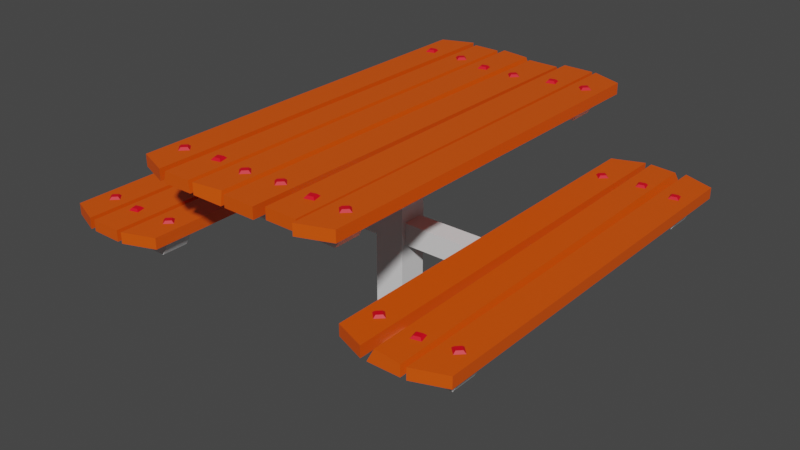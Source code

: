 # Source: desk.blend  (saved by Blender 3.6.11; exported with 4.5.12 LTS)
import bpy
from mathutils import Matrix  # noqa: F401  (used for matrix-valued properties, if any)

bpy.ops.wm.read_factory_settings(use_empty=True)
scene = bpy.context.scene
scene.name = 'Scene'

# ---- materials (node trees are filled in below, after node groups)
mat_material_001 = bpy.data.materials.new('Material.001')
mat_material_001.use_transparent_shadow = False
mat_material_002 = bpy.data.materials.new('Material.002')
mat_material_002.use_transparent_shadow = False
mat_material_003 = bpy.data.materials.new('Material.003')
mat_material_003.use_transparent_shadow = False

# ---- material node trees
mat_material_001.use_nodes = True; mat_material_001.node_tree.nodes.clear()
_N = mat_material_001.node_tree.nodes; _L = mat_material_001.node_tree.links
n0 = _N.new('ShaderNodeBsdfPrincipled'); n0.name = 'Principled BSDF'; n0.location = (10, 300)
n0.distribution = 'GGX'
n0.subsurface_method = 'RANDOM_WALK_SKIN'
n0.inputs[0].default_value = (0.8, 0.08817, 0.0, 1.0)
n0.inputs[3].default_value = 1.45
n0.inputs[27].default_value = (0.0, 0.0, 0.0, 1.0)
n0.inputs[28].default_value = 1.0
n1 = _N.new('ShaderNodeOutputMaterial'); n1.name = 'Material Output'; n1.location = (300, 300)
_L.new(n0.outputs[0], n1.inputs[0])
n1.is_active_output = True
mat_material_002.use_nodes = True; mat_material_002.node_tree.nodes.clear()
_N = mat_material_002.node_tree.nodes; _L = mat_material_002.node_tree.links
n0 = _N.new('ShaderNodeBsdfPrincipled'); n0.name = 'Principled BSDF'; n0.location = (10, 300)
n0.distribution = 'GGX'
n0.subsurface_method = 'RANDOM_WALK_SKIN'
n0.inputs[3].default_value = 1.45
n0.inputs[27].default_value = (0.0, 0.0, 0.0, 1.0)
n0.inputs[28].default_value = 1.0
n1 = _N.new('ShaderNodeOutputMaterial'); n1.name = 'Material Output'; n1.location = (300, 300)
_L.new(n0.outputs[0], n1.inputs[0])
n1.is_active_output = True
mat_material_003.use_nodes = True; mat_material_003.node_tree.nodes.clear()
_N = mat_material_003.node_tree.nodes; _L = mat_material_003.node_tree.links
n0 = _N.new('ShaderNodeBsdfPrincipled'); n0.name = 'Principled BSDF'; n0.location = (10, 300)
n0.distribution = 'GGX'
n0.subsurface_method = 'RANDOM_WALK_SKIN'
n0.inputs[0].default_value = (0.8, 0.0, 0.01286, 1.0)
n0.inputs[3].default_value = 1.45
n0.inputs[27].default_value = (0.0, 0.0, 0.0, 1.0)
n0.inputs[28].default_value = 1.0
n1 = _N.new('ShaderNodeOutputMaterial'); n1.name = 'Material Output'; n1.location = (300, 300)
_L.new(n0.outputs[0], n1.inputs[0])
n1.is_active_output = True

# ---- world
world_world = bpy.data.worlds.new('World'); scene.world = world_world
world_world.use_nodes = True; world_world.node_tree.nodes.clear()
_N = world_world.node_tree.nodes; _L = world_world.node_tree.links
n0 = _N.new('ShaderNodeOutputWorld'); n0.name = 'World Output'; n0.location = (300, 300)
n1 = _N.new('ShaderNodeBackground'); n1.name = 'Background'; n1.location = (10, 300)
n1.inputs[0].default_value = (0.05088, 0.05088, 0.05088, 1.0)
_L.new(n1.outputs[0], n0.inputs[0])
n0.is_active_output = True
world_world.color = (0.05088, 0.05088, 0.05088)
world_world.use_sun_shadow = False
world_world.sun_shadow_jitter_overblur = 0.0

# ---- meshes
me_mesh = bpy.data.meshes.new('Mesh')
me_mesh.from_pydata([(65.97, 46.24, 71.84), (66.97, 46.24, 75.81), (66.99, 47.16, 72.45), (67.58, 47.16, 74.79), (69.33, 47.16, 71.87), (69.92, 47.16, 74.21), (69.94, 46.24, 70.85), (70.94, 46.24, 74.82), (61.53, 32.74, -66.83), (72.53, 32.74, -66.83), (61.53, 32.74, 66.83), (72.53, 32.74, 66.83), (61.53, 41.9, 66.83), (72.53, 41.9, 66.83), (61.53, 41.9, -66.83), (72.53, 41.9, -66.83), (76.02, 41.57, -88.33), (89.28, 41.57, -83.29), (76.02, 41.57, 88.33), (89.28, 41.57, 83.29), (76.02, 46.24, 88.33), (89.28, 46.24, 83.29), (76.02, 46.24, -88.33), (89.28, 46.24, -83.29), (47.99, 46.24, -65.48), (50.88, 46.24, -62.58), (49.18, 47.16, -65.48), (50.88, 47.16, -63.77), (50.88, 47.16, -67.18), (52.59, 47.16, -65.48), (50.88, 46.24, -68.37), (53.78, 46.24, -65.48), (84.99, 35.52, 77.38), (88.35, 41.57, 77.38), (49.08, 35.52, 77.38), (45.72, 41.57, 77.38), (49.08, 35.52, 66.38), (45.72, 41.57, 66.38), (84.99, 35.52, 66.38), (88.35, 41.57, 66.38), (44.59, 41.57, -83.29), (57.85, 41.57, -88.33), (44.59, 41.57, 83.29), (57.85, 41.57, 88.33), (44.59, 46.24, 83.29), (57.85, 46.24, 88.33), (44.59, 46.24, -83.29), (57.85, 46.24, -88.33), (84.99, 35.52, -60.88), (88.35, 41.57, -60.88), (49.08, 35.52, -60.88), (45.72, 41.57, -60.88), (49.08, 35.52, -71.88), (45.72, 41.57, -71.88), (84.99, 35.52, -71.88), (88.35, 41.57, -71.88), (79.96, 46.24, -67.42), (80.95, 46.24, -63.45), (80.98, 47.16, -66.8), (81.56, 47.16, -64.47), (83.32, 47.16, -67.39), (83.9, 47.16, -65.05), (83.93, 46.24, -68.41), (84.92, 46.24, -64.44), (60.4, 41.57, -88.33), (73.66, 41.57, -88.33), (60.4, 41.57, 88.33), (73.66, 41.57, 88.33), (62.33, 46.24, 86.99), (73.66, 46.24, 88.33), (60.4, 46.24, -88.33), (71.74, 46.24, -87.27), (48.1, 46.24, 71.51), (50.99, 46.24, 74.4), (49.29, 47.16, 71.51), (50.99, 47.16, 73.21), (50.99, 47.16, 69.81), (52.7, 47.16, 71.51), (50.99, 46.24, 68.62), (53.89, 46.24, 71.51), (64.97, 46.24, -69.0), (65.97, 46.24, -65.03), (65.99, 47.16, -68.39), (66.58, 47.16, -66.05), (68.33, 47.16, -68.98), (68.92, 47.16, -66.64), (68.94, 46.24, -70.0), (69.94, 46.24, -66.03), (-5.435, 65.62, -66.83), (5.566, 65.62, -66.83), (-5.435, 65.62, 66.83), (5.566, 65.62, 66.83), (-5.435, 74.78, 66.83), (5.566, 74.78, 66.83), (-5.435, 74.78, -66.83), (5.566, 74.78, -66.83), (38.36, 68.41, -60.88), (41.71, 74.46, -60.88), (-38.41, 68.41, -60.88), (-41.77, 74.46, -60.88), (-38.41, 68.41, -71.88), (-41.77, 74.46, -71.88), (38.36, 68.41, -71.88), (41.71, 74.46, -71.88), (-10.34, 79.13, 71.51), (-7.443, 79.13, 74.4), (-9.148, 80.04, 71.51), (-7.443, 80.04, 73.21), (-7.443, 80.04, 69.81), (-5.739, 80.04, 71.51), (-7.443, 79.13, 68.62), (-4.549, 79.13, 71.51), (-14.49, 74.46, -88.33), (-1.235, 74.46, -88.33), (-14.49, 74.46, 88.33), (-1.235, 74.46, 88.33), (-14.49, 79.13, 88.33), (-2.373, 79.13, 86.52), (-14.49, 79.13, -88.33), (-1.958, 79.13, -86.56), (-10.4, 79.13, -65.47), (-9.403, 79.13, -61.5), (-9.378, 80.04, -64.86), (-8.792, 80.04, -62.52), (-7.04, 80.04, -65.45), (-6.453, 80.04, -63.11), (-6.429, 79.13, -66.47), (-5.433, 79.13, -62.5), (-29.36, 74.46, -86.17), (-16.1, 74.46, -86.17), (-29.36, 74.46, 88.33), (-16.1, 74.46, 88.33), (-28.15, 79.13, 88.33), (-16.78, 79.13, 88.33), (-28.15, 79.13, -86.17), (-16.78, 79.13, -86.17), (-25.2, 79.13, -67.51), (-22.31, 79.13, -64.62), (-24.01, 80.04, -67.51), (-22.31, 80.04, -65.81), (-22.31, 80.04, -69.22), (-20.61, 80.04, -67.51), (-22.31, 79.13, -70.41), (-19.42, 79.13, -67.51), (-24.41, 79.13, 68.63), (-23.41, 79.13, 72.6), (-23.39, 80.04, 69.25), (-22.8, 80.04, 71.58), (-21.05, 80.04, 68.66), (-20.46, 80.04, 71.0), (-20.44, 79.13, 67.64), (-19.44, 79.13, 71.61), (5.049, 79.13, 70.12), (7.943, 79.13, 73.02), (6.239, 80.04, 70.12), (7.943, 80.04, 71.83), (7.943, 80.04, 68.42), (9.648, 80.04, 70.12), (7.943, 79.13, 67.23), (10.84, 79.13, 70.12), (-48.89, 35.52, -60.88), (-45.53, 41.57, -60.88), (-84.8, 35.52, -60.88), (-88.16, 41.57, -60.88), (-84.8, 35.52, -71.88), (-88.16, 41.57, -71.88), (-48.89, 35.52, -71.88), (-45.53, 41.57, -71.88), (-70.94, 46.24, 71.22), (-69.94, 46.24, 75.19), (-69.92, 47.16, 71.84), (-69.33, 47.16, 74.17), (-67.58, 47.16, 71.25), (-66.99, 47.16, 73.59), (-66.97, 46.24, 70.23), (-65.97, 46.24, 74.2), (-73.47, 41.57, -88.33), (-60.21, 41.57, -88.33), (-73.47, 41.57, 88.33), (-60.21, 41.57, 88.33), (-73.47, 46.24, 88.33), (-60.21, 46.24, 88.33), (-73.47, 46.24, -88.33), (-60.21, 46.24, -88.33), (-85.78, 46.24, -67.51), (-82.88, 46.24, -64.62), (-84.59, 47.16, -67.51), (-82.88, 47.16, -65.81), (-82.88, 47.16, -69.22), (-81.18, 47.16, -67.51), (-82.88, 46.24, -70.41), (-79.99, 46.24, -67.51), (-48.89, 35.52, 77.38), (-45.53, 41.57, 77.38), (-84.8, 35.52, 77.38), (-88.16, 41.57, 77.38), (-84.8, 35.52, 66.38), (-88.16, 41.57, 66.38), (-48.89, 35.52, 66.38), (-45.53, 41.57, 66.38), (-89.28, 41.57, -83.29), (-76.02, 41.57, -88.33), (-89.28, 41.57, 83.29), (-76.02, 41.57, 88.33), (-89.28, 46.24, 83.29), (-76.02, 46.24, 88.33), (-89.28, 46.24, -83.29), (-76.02, 46.24, -88.33), (-6.502, -13.28, 6.472), (6.442, -13.28, 6.472), (-6.502, 75.54, 6.472), (6.442, 75.54, 6.472), (-6.502, 75.54, -6.472), (6.442, 75.54, -6.472), (-6.502, -13.28, -6.472), (6.442, -13.28, -6.472), (-72.34, 32.74, -66.83), (-61.34, 32.74, -66.83), (-72.34, 32.74, 66.83), (-61.34, 32.74, 66.83), (-72.34, 41.9, 66.83), (-61.34, 41.9, 66.83), (-72.34, 41.9, -66.83), (-61.34, 41.9, -66.83), (79.69, 46.24, 71.51), (82.58, 46.24, 74.4), (80.88, 47.16, 71.51), (82.58, 47.16, 73.21), (82.58, 47.16, 69.81), (84.29, 47.16, 71.51), (82.58, 46.24, 68.62), (85.48, 46.24, 71.51), (-57.85, 41.57, -88.33), (-44.6, 41.57, -83.29), (-57.85, 41.57, 88.33), (-44.6, 41.57, 83.29), (-57.85, 46.24, 88.33), (-44.6, 46.24, 83.29), (-57.85, 46.24, -88.33), (-44.6, 46.24, -83.29), (-54.19, 46.24, 71.51), (-51.29, 46.24, 74.4), (-53.0, 47.16, 71.51), (-51.29, 47.16, 73.21), (-51.29, 47.16, 69.81), (-49.59, 47.16, 71.51), (-51.29, 46.24, 68.62), (-48.4, 46.24, 71.51), (-68.9, 46.24, -69.0), (-67.91, 46.24, -65.03), (-67.88, 47.16, -68.39), (-67.3, 47.16, -66.05), (-65.55, 47.16, -68.98), (-64.96, 47.16, -66.64), (-64.93, 46.24, -70.0), (-63.94, 46.24, -66.03), (-76.66, 38.04, 4.641), (-76.66, 28.76, 4.641), (76.6, 38.04, 4.641), (76.6, 28.76, 4.641), (76.6, 38.04, -4.641), (76.6, 28.76, -4.641), (-76.66, 38.04, -4.641), (-76.66, 28.76, -4.641), (-85.78, 46.24, 71.51), (-82.88, 46.24, 74.4), (-84.59, 47.16, 71.51), (-82.88, 47.16, 73.21), (-82.88, 47.16, 69.81), (-81.18, 47.16, 71.51), (-82.88, 46.24, 68.62), (-79.99, 46.24, 71.51), (38.36, 68.41, 77.38), (41.71, 74.46, 77.38), (-38.41, 68.41, 77.38), (-41.77, 74.46, 77.38), (-38.41, 68.41, 66.38), (-41.77, 74.46, 66.38), (38.36, 68.41, 66.38), (41.71, 74.46, 66.38), (-54.19, 46.24, -67.51), (-51.29, 46.24, -64.62), (-53.0, 47.16, -67.51), (-51.29, 47.16, -65.81), (-51.29, 47.16, -69.22), (-49.59, 47.16, -67.51), (-51.29, 46.24, -70.41), (-48.4, 46.24, -67.51), (0.5042, 74.46, -88.33), (13.76, 74.46, -88.33), (0.5042, 74.46, 88.33), (13.76, 74.46, 88.33), (0.5042, 79.13, 88.33), (13.76, 79.13, 88.33), (1.379, 79.13, -84.43), (14.64, 79.13, -84.43), (-40.55, 79.13, -69.0), (-39.55, 79.13, -65.03), (-39.53, 80.04, -68.39), (-38.94, 80.04, -66.05), (-37.19, 80.04, -68.98), (-36.6, 80.04, -66.64), (-36.58, 79.13, -70.0), (-35.58, 79.13, -66.03), (-40.96, 79.13, 71.51), (-38.06, 79.13, 74.4), (-39.77, 80.04, 71.51), (-38.06, 80.04, 73.21), (-38.06, 80.04, 69.81), (-36.36, 80.04, 71.51), (-38.06, 79.13, 68.62), (-35.17, 79.13, 71.51), (4.189, 79.13, -63.99), (7.083, 79.13, -61.09), (5.379, 80.04, -63.99), (7.083, 80.04, -62.28), (7.083, 80.04, -65.69), (8.788, 80.04, -63.99), (7.083, 79.13, -66.88), (9.978, 79.13, -63.99), (20.8, 79.13, 70.02), (21.8, 79.13, 73.99), (21.82, 80.04, 70.63), (22.41, 80.04, 72.97), (24.16, 80.04, 70.05), (24.75, 80.04, 72.39), (24.77, 79.13, 69.03), (25.77, 79.13, 73.0), (16.23, 74.46, -88.33), (29.49, 74.46, -88.33), (16.89, 74.46, 85.85), (30.15, 74.46, 85.85), (16.89, 79.13, 85.85), (30.15, 79.13, 85.85), (16.23, 79.13, -88.33), (29.49, 79.13, -88.33), (31.14, 74.46, -88.33), (44.4, 74.46, -83.29), (31.14, 74.46, 88.33), (44.4, 74.46, 83.29), (31.14, 79.13, 88.33), (44.4, 79.13, 83.29), (31.14, 79.13, -88.33), (44.4, 79.13, -83.29), (34.72, 79.13, -69.31), (37.62, 79.13, -66.41), (35.91, 80.04, -69.31), (37.62, 80.04, -67.6), (37.62, 80.04, -71.01), (39.32, 80.04, -69.31), (37.62, 79.13, -72.2), (40.51, 79.13, -69.31), (20.8, 79.13, -69.0), (21.8, 79.13, -65.03), (21.82, 80.04, -68.39), (22.41, 80.04, -66.05), (24.16, 80.04, -68.98), (24.75, 80.04, -66.64), (24.77, 79.13, -70.0), (25.77, 79.13, -66.03), (-44.46, 74.46, -83.29), (-31.2, 74.46, -88.33), (-44.46, 74.46, 83.29), (-31.2, 74.46, 88.33), (-44.46, 79.13, 83.29), (-31.2, 79.13, 88.33), (-44.46, 79.13, -83.29), (-31.2, 79.13, -88.33), (34.81, 79.13, 71.51), (37.71, 79.13, 74.4), (36.0, 80.04, 71.51), (37.71, 80.04, 73.21), (37.71, 80.04, 69.81), (39.41, 80.04, 71.51), (37.71, 79.13, 68.62), (40.6, 79.13, 71.51)], [], [(0, 1, 3, 2), (2, 3, 5, 4), (4, 5, 7, 6), (1, 7, 5, 3), (6, 0, 2, 4), (8, 9, 11, 10), (10, 11, 13, 12), (12, 13, 15, 14), (14, 15, 9, 8), (9, 15, 13, 11), (14, 8, 10, 12), (16, 17, 19, 18), (18, 19, 21, 20), (20, 21, 23, 22), (22, 23, 17, 16), (17, 23, 21, 19), (22, 16, 18, 20), (24, 25, 27, 26), (26, 27, 29, 28), (28, 29, 31, 30), (25, 31, 29, 27), (30, 24, 26, 28), (32, 33, 35, 34), (34, 35, 37, 36), (36, 37, 39, 38), (38, 39, 33, 32), (33, 39, 37, 35), (38, 32, 34, 36), (40, 41, 43, 42), (42, 43, 45, 44), (44, 45, 47, 46), (46, 47, 41, 40), (41, 47, 45, 43), (46, 40, 42, 44), (48, 49, 51, 50), (50, 51, 53, 52), (52, 53, 55, 54), (54, 55, 49, 48), (49, 55, 53, 51), (54, 48, 50, 52), (56, 57, 59, 58), (58, 59, 61, 60), (60, 61, 63, 62), (57, 63, 61, 59), (62, 56, 58, 60), (64, 65, 67, 66), (66, 67, 69, 68), (68, 69, 71, 70), (70, 71, 65, 64), (65, 71, 69, 67), (70, 64, 66, 68), (72, 73, 75, 74), (74, 75, 77, 76), (76, 77, 79, 78), (73, 79, 77, 75), (78, 72, 74, 76), (80, 81, 83, 82), (82, 83, 85, 84), (84, 85, 87, 86), (81, 87, 85, 83), (86, 80, 82, 84), (88, 89, 91, 90), (90, 91, 93, 92), (92, 93, 95, 94), (94, 95, 89, 88), (89, 95, 93, 91), (94, 88, 90, 92), (96, 97, 99, 98), (98, 99, 101, 100), (100, 101, 103, 102), (102, 103, 97, 96), (97, 103, 101, 99), (102, 96, 98, 100), (104, 105, 107, 106), (106, 107, 109, 108), (108, 109, 111, 110), (105, 111, 109, 107), (110, 104, 106, 108), (112, 113, 115, 114), (114, 115, 117, 116), (116, 117, 119, 118), (118, 119, 113, 112), (113, 119, 117, 115), (118, 112, 114, 116), (120, 121, 123, 122), (122, 123, 125, 124), (124, 125, 127, 126), (121, 127, 125, 123), (126, 120, 122, 124), (128, 129, 131, 130), (130, 131, 133, 132), (132, 133, 135, 134), (134, 135, 129, 128), (129, 135, 133, 131), (134, 128, 130, 132), (136, 137, 139, 138), (138, 139, 141, 140), (140, 141, 143, 142), (137, 143, 141, 139), (142, 136, 138, 140), (144, 145, 147, 146), (146, 147, 149, 148), (148, 149, 151, 150), (145, 151, 149, 147), (150, 144, 146, 148), (152, 153, 155, 154), (154, 155, 157, 156), (156, 157, 159, 158), (153, 159, 157, 155), (158, 152, 154, 156), (160, 161, 163, 162), (162, 163, 165, 164), (164, 165, 167, 166), (166, 167, 161, 160), (161, 167, 165, 163), (166, 160, 162, 164), (168, 169, 171, 170), (170, 171, 173, 172), (172, 173, 175, 174), (169, 175, 173, 171), (174, 168, 170, 172), (176, 177, 179, 178), (178, 179, 181, 180), (180, 181, 183, 182), (182, 183, 177, 176), (177, 183, 181, 179), (182, 176, 178, 180), (184, 185, 187, 186), (186, 187, 189, 188), (188, 189, 191, 190), (185, 191, 189, 187), (190, 184, 186, 188), (192, 193, 195, 194), (194, 195, 197, 196), (196, 197, 199, 198), (198, 199, 193, 192), (193, 199, 197, 195), (198, 192, 194, 196), (200, 201, 203, 202), (202, 203, 205, 204), (204, 205, 207, 206), (206, 207, 201, 200), (201, 207, 205, 203), (206, 200, 202, 204), (208, 209, 211, 210), (210, 211, 213, 212), (212, 213, 215, 214), (214, 215, 209, 208), (209, 215, 213, 211), (214, 208, 210, 212), (216, 217, 219, 218), (218, 219, 221, 220), (220, 221, 223, 222), (222, 223, 217, 216), (217, 223, 221, 219), (222, 216, 218, 220), (224, 225, 227, 226), (226, 227, 229, 228), (228, 229, 231, 230), (225, 231, 229, 227), (230, 224, 226, 228), (232, 233, 235, 234), (234, 235, 237, 236), (236, 237, 239, 238), (238, 239, 233, 232), (233, 239, 237, 235), (238, 232, 234, 236), (240, 241, 243, 242), (242, 243, 245, 244), (244, 245, 247, 246), (241, 247, 245, 243), (246, 240, 242, 244), (248, 249, 251, 250), (250, 251, 253, 252), (252, 253, 255, 254), (249, 255, 253, 251), (254, 248, 250, 252), (256, 257, 259, 258), (258, 259, 261, 260), (260, 261, 263, 262), (262, 263, 257, 256), (257, 263, 261, 259), (262, 256, 258, 260), (264, 265, 267, 266), (266, 267, 269, 268), (268, 269, 271, 270), (265, 271, 269, 267), (270, 264, 266, 268), (272, 273, 275, 274), (274, 275, 277, 276), (276, 277, 279, 278), (278, 279, 273, 272), (273, 279, 277, 275), (278, 272, 274, 276), (280, 281, 283, 282), (282, 283, 285, 284), (284, 285, 287, 286), (281, 287, 285, 283), (286, 280, 282, 284), (288, 289, 291, 290), (290, 291, 293, 292), (292, 293, 295, 294), (294, 295, 289, 288), (289, 295, 293, 291), (294, 288, 290, 292), (296, 297, 299, 298), (298, 299, 301, 300), (300, 301, 303, 302), (297, 303, 301, 299), (302, 296, 298, 300), (304, 305, 307, 306), (306, 307, 309, 308), (308, 309, 311, 310), (305, 311, 309, 307), (310, 304, 306, 308), (312, 313, 315, 314), (314, 315, 317, 316), (316, 317, 319, 318), (313, 319, 317, 315), (318, 312, 314, 316), (320, 321, 323, 322), (322, 323, 325, 324), (324, 325, 327, 326), (321, 327, 325, 323), (326, 320, 322, 324), (328, 329, 331, 330), (330, 331, 333, 332), (332, 333, 335, 334), (334, 335, 329, 328), (329, 335, 333, 331), (334, 328, 330, 332), (336, 337, 339, 338), (338, 339, 341, 340), (340, 341, 343, 342), (342, 343, 337, 336), (337, 343, 341, 339), (342, 336, 338, 340), (344, 345, 347, 346), (346, 347, 349, 348), (348, 349, 351, 350), (345, 351, 349, 347), (350, 344, 346, 348), (352, 353, 355, 354), (354, 355, 357, 356), (356, 357, 359, 358), (353, 359, 357, 355), (358, 352, 354, 356), (360, 361, 363, 362), (362, 363, 365, 364), (364, 365, 367, 366), (366, 367, 361, 360), (361, 367, 365, 363), (366, 360, 362, 364), (368, 369, 371, 370), (370, 371, 373, 372), (372, 373, 375, 374), (369, 375, 373, 371), (374, 368, 370, 372)])
me_mesh.polygons.foreach_set('use_smooth', [True] * 258)
me_mesh.polygons.foreach_set('material_index', [2, 2, 2, 2, 2, 1, 1, 1, 1, 1, 1, 0, 0, 0, 0, 0, 0, 2, 2, 2, 2, 2, 1, 1, 1, 1, 1, 1, 0, 0, 0, 0, 0, 0, 1, 1, 1, 1, 1, 1, 2, 2, 2, 2, 2, 0, 0, 0, 0, 0, 0, 2, 2, 2, 2, 2, 2, 2, 2, 2, 2, 1, 1, 1, 1, 1, 1, 1, 1, 1, 1, 1, 1, 2, 2, 2, 2, 2, 0, 0, 0, 0, 0, 0, 2, 2, 2, 2, 2, 0, 0, 0, 0, 0, 0, 2, 2, 2, 2, 2, 2, 2, 2, 2, 2, 2, 2, 2, 2, 2, 1, 1, 1, 1, 1, 1, 2, 2, 2, 2, 2, 0, 0, 0, 0, 0, 0, 2, 2, 2, 2, 2, 1, 1, 1, 1, 1, 1, 0, 0, 0, 0, 0, 0, 1, 1, 1, 1, 1, 1, 1, 1, 1, 1, 1, 1, 2, 2, 2, 2, 2, 0, 0, 0, 0, 0, 0, 2, 2, 2, 2, 2, 2, 2, 2, 2, 2, 1, 1, 1, 1, 1, 1, 2, 2, 2, 2, 2, 1, 1, 1, 1, 1, 1, 2, 2, 2, 2, 2, 0, 0, 0, 0, 0, 0, 2, 2, 2, 2, 2, 2, 2, 2, 2, 2, 2, 2, 2, 2, 2, 2, 2, 2, 2, 2, 0, 0, 0, 0, 0, 0, 0, 0, 0, 0, 0, 0, 2, 2, 2, 2, 2, 2, 2, 2, 2, 2, 0, 0, 0, 0, 0, 0, 2, 2, 2, 2, 2])
_k = set([(0, 2), (1, 3), (2, 3), (2, 4), (3, 5), (4, 5), (4, 6), (5, 7), (8, 9), (8, 10), (8, 14), (9, 11), (9, 15), (10, 11), (10, 12), (11, 13), (12, 13), (12, 14), (13, 15), (14, 15), (16, 17), (16, 18), (16, 22), (17, 19), (17, 23), (18, 19), (18, 20), (19, 21), (20, 21), (20, 22), (21, 23), (22, 23), (24, 26), (25, 27), (26, 27), (26, 28), (27, 29), (28, 29), (28, 30), (29, 31), (32, 33), (32, 34), (32, 38), (33, 35), (33, 39), (34, 35), (34, 36), (35, 37), (36, 37), (36, 38), (37, 39), (38, 39), (40, 41), (40, 42), (40, 46), (41, 43), (41, 47), (42, 43), (42, 44), (43, 45), (44, 45), (44, 46), (45, 47), (46, 47), (48, 49), (48, 50), (48, 54), (49, 51), (49, 55), (50, 51), (50, 52), (51, 53), (52, 53), (52, 54), (53, 55), (54, 55), (56, 58), (57, 59), (58, 59), (58, 60), (59, 61), (60, 61), (60, 62), (61, 63), (64, 65), (64, 66), (64, 70), (65, 67), (65, 71), (66, 67), (66, 68), (67, 69), (68, 69), (68, 70), (69, 71), (70, 71), (72, 74), (73, 75), (74, 75), (74, 76), (75, 77), (76, 77), (76, 78), (77, 79), (80, 82), (81, 83), (82, 83), (82, 84), (83, 85), (84, 85), (84, 86), (85, 87), (88, 89), (88, 90), (88, 94), (89, 91), (89, 95), (90, 91), (90, 92), (91, 93), (92, 93), (92, 94), (93, 95), (94, 95), (96, 97), (96, 98), (96, 102), (97, 99), (97, 103), (98, 99), (98, 100), (99, 101), (100, 101), (100, 102), (101, 103), (102, 103), (104, 106), (105, 107), (106, 107), (106, 108), (107, 109), (108, 109), (108, 110), (109, 111), (112, 113), (112, 114), (112, 118), (113, 115), (113, 119), (114, 115), (114, 116), (115, 117), (116, 117), (116, 118), (117, 119), (118, 119), (120, 122), (121, 123), (122, 123), (122, 124), (123, 125), (124, 125), (124, 126), (125, 127), (128, 129), (128, 130), (128, 134), (129, 131), (129, 135), (130, 131), (130, 132), (131, 133), (132, 133), (132, 134), (133, 135), (134, 135), (136, 138), (137, 139), (138, 139), (138, 140), (139, 141), (140, 141), (140, 142), (141, 143), (144, 146), (145, 147), (146, 147), (146, 148), (147, 149), (148, 149), (148, 150), (149, 151), (152, 154), (153, 155), (154, 155), (154, 156), (155, 157), (156, 157), (156, 158), (157, 159), (160, 161), (160, 162), (160, 166), (161, 163), (161, 167), (162, 163), (162, 164), (163, 165), (164, 165), (164, 166), (165, 167), (166, 167), (168, 170), (169, 171), (170, 171), (170, 172), (171, 173), (172, 173), (172, 174), (173, 175), (176, 177), (176, 178), (176, 182), (177, 179), (177, 183), (178, 179), (178, 180), (179, 181), (180, 181), (180, 182), (181, 183), (182, 183), (184, 186), (185, 187), (186, 187), (186, 188), (187, 189), (188, 189), (188, 190), (189, 191), (192, 193), (192, 194), (192, 198), (193, 195), (193, 199), (194, 195), (194, 196), (195, 197), (196, 197), (196, 198), (197, 199), (198, 199), (200, 201), (200, 202), (200, 206), (201, 203), (201, 207), (202, 203), (202, 204), (203, 205), (204, 205), (204, 206), (205, 207), (206, 207), (208, 209), (208, 210), (208, 214), (209, 211), (209, 215), (210, 211), (210, 212), (211, 213), (212, 213), (212, 214), (213, 215), (214, 215), (216, 217), (216, 218), (216, 222), (217, 219), (217, 223), (218, 219), (218, 220), (219, 221), (220, 221), (220, 222), (221, 223), (222, 223), (224, 226), (225, 227), (226, 227), (226, 228), (227, 229), (228, 229), (228, 230), (229, 231), (232, 233), (232, 234), (232, 238), (233, 235), (233, 239), (234, 235), (234, 236), (235, 237), (236, 237), (236, 238), (237, 239), (238, 239), (240, 242), (241, 243), (242, 243), (242, 244), (243, 245), (244, 245), (244, 246), (245, 247), (248, 250), (249, 251), (250, 251), (250, 252), (251, 253), (252, 253), (252, 254), (253, 255), (256, 257), (256, 258), (256, 262), (257, 259), (257, 263), (258, 259), (258, 260), (259, 261), (260, 261), (260, 262), (261, 263), (262, 263), (264, 266), (265, 267), (266, 267), (266, 268), (267, 269), (268, 269), (268, 270), (269, 271), (272, 273), (272, 274), (272, 278), (273, 275), (273, 279), (274, 275), (274, 276), (275, 277), (276, 277), (276, 278), (277, 279), (278, 279), (280, 282), (281, 283), (282, 283), (282, 284), (283, 285), (284, 285), (284, 286), (285, 287), (288, 289), (288, 290), (288, 294), (289, 291), (289, 295), (290, 291), (290, 292), (291, 293), (292, 293), (292, 294), (293, 295), (294, 295), (296, 298), (297, 299), (298, 299), (298, 300), (299, 301), (300, 301), (300, 302), (301, 303), (304, 306), (305, 307), (306, 307), (306, 308), (307, 309), (308, 309), (308, 310), (309, 311), (312, 314), (313, 315), (314, 315), (314, 316), (315, 317), (316, 317), (316, 318), (317, 319), (320, 322), (321, 323), (322, 323), (322, 324), (323, 325), (324, 325), (324, 326), (325, 327), (328, 329), (328, 330), (328, 334), (329, 331), (329, 335), (330, 331), (330, 332), (331, 333), (332, 333), (332, 334), (333, 335), (334, 335), (336, 337), (336, 338), (336, 342), (337, 339), (337, 343), (338, 339), (338, 340), (339, 341), (340, 341), (340, 342), (341, 343), (342, 343), (344, 346), (345, 347), (346, 347), (346, 348), (347, 349), (348, 349), (348, 350), (349, 351), (352, 354), (353, 355), (354, 355), (354, 356), (355, 357), (356, 357), (356, 358), (357, 359), (360, 361), (360, 362), (360, 366), (361, 363), (361, 367), (362, 363), (362, 364), (363, 365), (364, 365), (364, 366), (365, 367), (366, 367), (368, 370), (369, 371), (370, 371), (370, 372), (371, 373), (372, 373), (372, 374), (373, 375)])
me_mesh.attributes.new('sharp_edge', 'BOOLEAN', 'EDGE').data.foreach_set('value', [ (min(e.vertices), max(e.vertices)) in _k for e in me_mesh.edges])
_uv = me_mesh.uv_layers.new(name='map1')
_uv.uv.foreach_set('vector', [0.09166, 0.2742, 0.09166, 0.2742, 0.09166, 0.2742, 0.09166, 0.2742, 0.09166, 0.2742, 0.09166, 0.2742, 0.09166, 0.2742, 0.09166, 0.2742, 0.09166, 0.2742, 0.09166, 0.2742, 0.09166, 0.2742, 0.09166, 0.2742, 0.09166, 0.2742, 0.09166, 0.2742, 0.09166, 0.2742, 0.09166, 0.2742, 0.09166, 0.2742, 0.09166, 0.2742, 0.09166, 0.2742, 0.09166, 0.2742, 0.1862, 0.3065, 0.1862, 0.3065, 0.1862, 0.3065, 0.1862, 0.3065, 0.1862, 0.3065, 0.1862, 0.3065, 0.1862, 0.3065, 0.1862, 0.3065, 0.1862, 0.3065, 0.1862, 0.3065, 0.1862, 0.3065, 0.1862, 0.3065, 0.1862, 0.3065, 0.1862, 0.3065, 0.1862, 0.3065, 0.1862, 0.3065, 0.1862, 0.3065, 0.1862, 0.3065, 0.1862, 0.3065, 0.1862, 0.3065, 0.1862, 0.3065, 0.1862, 0.3065, 0.1862, 0.3065, 0.1862, 0.3065, 0.04619, 0.3278, 0.04619, 0.3278, 0.04619, 0.3278, 0.04619, 0.3278, 0.04619, 0.3278, 0.04619, 0.3278, 0.04619, 0.3278, 0.04619, 0.3278, 0.04619, 0.3278, 0.04619, 0.3278, 0.04619, 0.3278, 0.04619, 0.3278, 0.04619, 0.3278, 0.04619, 0.3278, 0.04619, 0.3278, 0.04619, 0.3278, 0.04619, 0.3278, 0.04619, 0.3278, 0.04619, 0.3278, 0.04619, 0.3278, 0.04619, 0.3278, 0.04619, 0.3278, 0.04619, 0.3278, 0.04619, 0.3278, 0.09166, 0.2742, 0.09166, 0.2742, 0.09166, 0.2742, 0.09166, 0.2742, 0.09166, 0.2742, 0.09166, 0.2742, 0.09166, 0.2742, 0.09166, 0.2742, 0.09166, 0.2742, 0.09166, 0.2742, 0.09166, 0.2742, 0.09166, 0.2742, 0.09166, 0.2742, 0.09166, 0.2742, 0.09166, 0.2742, 0.09166, 0.2742, 0.09166, 0.2742, 0.09166, 0.2742, 0.09166, 0.2742, 0.09166, 0.2742, 0.1862, 0.3065, 0.1862, 0.3065, 0.1862, 0.3065, 0.1862, 0.3065, 0.1862, 0.3065, 0.1862, 0.3065, 0.1862, 0.3065, 0.1862, 0.3065, 0.1862, 0.3065, 0.1862, 0.3065, 0.1862, 0.3065, 0.1862, 0.3065, 0.1862, 0.3065, 0.1862, 0.3065, 0.1862, 0.3065, 0.1862, 0.3065, 0.1862, 0.3065, 0.1862, 0.3065, 0.1862, 0.3065, 0.1862, 0.3065, 0.1862, 0.3065, 0.1862, 0.3065, 0.1862, 0.3065, 0.1862, 0.3065, 0.04619, 0.3278, 0.04619, 0.3278, 0.04619, 0.3278, 0.04619, 0.3278, 0.04619, 0.3278, 0.04619, 0.3278, 0.04619, 0.3278, 0.04619, 0.3278, 0.04619, 0.3278, 0.04619, 0.3278, 0.04619, 0.3278, 0.04619, 0.3278, 0.04619, 0.3278, 0.04619, 0.3278, 0.04619, 0.3278, 0.04619, 0.3278, 0.04619, 0.3278, 0.04619, 0.3278, 0.04619, 0.3278, 0.04619, 0.3278, 0.04619, 0.3278, 0.04619, 0.3278, 0.04619, 0.3278, 0.04619, 0.3278, 0.1862, 0.3065, 0.1862, 0.3065, 0.1862, 0.3065, 0.1862, 0.3065, 0.1862, 0.3065, 0.1862, 0.3065, 0.1862, 0.3065, 0.1862, 0.3065, 0.1862, 0.3065, 0.1862, 0.3065, 0.1862, 0.3065, 0.1862, 0.3065, 0.1862, 0.3065, 0.1862, 0.3065, 0.1862, 0.3065, 0.1862, 0.3065, 0.1862, 0.3065, 0.1862, 0.3065, 0.1862, 0.3065, 0.1862, 0.3065, 0.1862, 0.3065, 0.1862, 0.3065, 0.1862, 0.3065, 0.1862, 0.3065, 0.09166, 0.2742, 0.09166, 0.2742, 0.09166, 0.2742, 0.09166, 0.2742, 0.09166, 0.2742, 0.09166, 0.2742, 0.09166, 0.2742, 0.09166, 0.2742, 0.09166, 0.2742, 0.09166, 0.2742, 0.09166, 0.2742, 0.09166, 0.2742, 0.09166, 0.2742, 0.09166, 0.2742, 0.09166, 0.2742, 0.09166, 0.2742, 0.09166, 0.2742, 0.09166, 0.2742, 0.09166, 0.2742, 0.09166, 0.2742, 0.04619, 0.3278, 0.04619, 0.3278, 0.04619, 0.3278, 0.04619, 0.3278, 0.04619, 0.3278, 0.04619, 0.3278, 0.04619, 0.3278, 0.04619, 0.3278, 0.04619, 0.3278, 0.04619, 0.3278, 0.04619, 0.3278, 0.04619, 0.3278, 0.04619, 0.3278, 0.04619, 0.3278, 0.04619, 0.3278, 0.04619, 0.3278, 0.04619, 0.3278, 0.04619, 0.3278, 0.04619, 0.3278, 0.04619, 0.3278, 0.04619, 0.3278, 0.04619, 0.3278, 0.04619, 0.3278, 0.04619, 0.3278, 0.09166, 0.2742, 0.09166, 0.2742, 0.09166, 0.2742, 0.09166, 0.2742, 0.09166, 0.2742, 0.09166, 0.2742, 0.09166, 0.2742, 0.09166, 0.2742, 0.09166, 0.2742, 0.09166, 0.2742, 0.09166, 0.2742, 0.09166, 0.2742, 0.09166, 0.2742, 0.09166, 0.2742, 0.09166, 0.2742, 0.09166, 0.2742, 0.09166, 0.2742, 0.09166, 0.2742, 0.09166, 0.2742, 0.09166, 0.2742, 0.09166, 0.2742, 0.09166, 0.2742, 0.09166, 0.2742, 0.09166, 0.2742, 0.09166, 0.2742, 0.09166, 0.2742, 0.09166, 0.2742, 0.09166, 0.2742, 0.09166, 0.2742, 0.09166, 0.2742, 0.09166, 0.2742, 0.09166, 0.2742, 0.09166, 0.2742, 0.09166, 0.2742, 0.09166, 0.2742, 0.09166, 0.2742, 0.09166, 0.2742, 0.09166, 0.2742, 0.09166, 0.2742, 0.09166, 0.2742, 0.1862, 0.3065, 0.1862, 0.3065, 0.1862, 0.3065, 0.1862, 0.3065, 0.1862, 0.3065, 0.1862, 0.3065, 0.1862, 0.3065, 0.1862, 0.3065, 0.1862, 0.3065, 0.1862, 0.3065, 0.1862, 0.3065, 0.1862, 0.3065, 0.1862, 0.3065, 0.1862, 0.3065, 0.1862, 0.3065, 0.1862, 0.3065, 0.1862, 0.3065, 0.1862, 0.3065, 0.1862, 0.3065, 0.1862, 0.3065, 0.1862, 0.3065, 0.1862, 0.3065, 0.1862, 0.3065, 0.1862, 0.3065, 0.1862, 0.3065, 0.1862, 0.3065, 0.1862, 0.3065, 0.1862, 0.3065, 0.1862, 0.3065, 0.1862, 0.3065, 0.1862, 0.3065, 0.1862, 0.3065, 0.1862, 0.3065, 0.1862, 0.3065, 0.1862, 0.3065, 0.1862, 0.3065, 0.1862, 0.3065, 0.1862, 0.3065, 0.1862, 0.3065, 0.1862, 0.3065, 0.1862, 0.3065, 0.1862, 0.3065, 0.1862, 0.3065, 0.1862, 0.3065, 0.1862, 0.3065, 0.1862, 0.3065, 0.1862, 0.3065, 0.1862, 0.3065, 0.09166, 0.2742, 0.09166, 0.2742, 0.09166, 0.2742, 0.09166, 0.2742, 0.09166, 0.2742, 0.09166, 0.2742, 0.09166, 0.2742, 0.09166, 0.2742, 0.09166, 0.2742, 0.09166, 0.2742, 0.09166, 0.2742, 0.09166, 0.2742, 0.09166, 0.2742, 0.09166, 0.2742, 0.09166, 0.2742, 0.09166, 0.2742, 0.09166, 0.2742, 0.09166, 0.2742, 0.09166, 0.2742, 0.09166, 0.2742, 0.04619, 0.3278, 0.04619, 0.3278, 0.04619, 0.3278, 0.04619, 0.3278, 0.04619, 0.3278, 0.04619, 0.3278, 0.04619, 0.3278, 0.04619, 0.3278, 0.04619, 0.3278, 0.04619, 0.3278, 0.04619, 0.3278, 0.04619, 0.3278, 0.04619, 0.3278, 0.04619, 0.3278, 0.04619, 0.3278, 0.04619, 0.3278, 0.04619, 0.3278, 0.04619, 0.3278, 0.04619, 0.3278, 0.04619, 0.3278, 0.04619, 0.3278, 0.04619, 0.3278, 0.04619, 0.3278, 0.04619, 0.3278, 0.09166, 0.2742, 0.09166, 0.2742, 0.09166, 0.2742, 0.09166, 0.2742, 0.09166, 0.2742, 0.09166, 0.2742, 0.09166, 0.2742, 0.09166, 0.2742, 0.09166, 0.2742, 0.09166, 0.2742, 0.09166, 0.2742, 0.09166, 0.2742, 0.09166, 0.2742, 0.09166, 0.2742, 0.09166, 0.2742, 0.09166, 0.2742, 0.09166, 0.2742, 0.09166, 0.2742, 0.09166, 0.2742, 0.09166, 0.2742, 0.04619, 0.3278, 0.04619, 0.3278, 0.04619, 0.3278, 0.04619, 0.3278, 0.04619, 0.3278, 0.04619, 0.3278, 0.04619, 0.3278, 0.04619, 0.3278, 0.04619, 0.3278, 0.04619, 0.3278, 0.04619, 0.3278, 0.04619, 0.3278, 0.04619, 0.3278, 0.04619, 0.3278, 0.04619, 0.3278, 0.04619, 0.3278, 0.04619, 0.3278, 0.04619, 0.3278, 0.04619, 0.3278, 0.04619, 0.3278, 0.04619, 0.3278, 0.04619, 0.3278, 0.04619, 0.3278, 0.04619, 0.3278, 0.09166, 0.2742, 0.09166, 0.2742, 0.09166, 0.2742, 0.09166, 0.2742, 0.09166, 0.2742, 0.09166, 0.2742, 0.09166, 0.2742, 0.09166, 0.2742, 0.09166, 0.2742, 0.09166, 0.2742, 0.09166, 0.2742, 0.09166, 0.2742, 0.09166, 0.2742, 0.09166, 0.2742, 0.09166, 0.2742, 0.09166, 0.2742, 0.09166, 0.2742, 0.09166, 0.2742, 0.09166, 0.2742, 0.09166, 0.2742, 0.09166, 0.2742, 0.09166, 0.2742, 0.09166, 0.2742, 0.09166, 0.2742, 0.09166, 0.2742, 0.09166, 0.2742, 0.09166, 0.2742, 0.09166, 0.2742, 0.09166, 0.2742, 0.09166, 0.2742, 0.09166, 0.2742, 0.09166, 0.2742, 0.09166, 0.2742, 0.09166, 0.2742, 0.09166, 0.2742, 0.09166, 0.2742, 0.09166, 0.2742, 0.09166, 0.2742, 0.09166, 0.2742, 0.09166, 0.2742, 0.09166, 0.2742, 0.09166, 0.2742, 0.09166, 0.2742, 0.09166, 0.2742, 0.09166, 0.2742, 0.09166, 0.2742, 0.09166, 0.2742, 0.09166, 0.2742, 0.09166, 0.2742, 0.09166, 0.2742, 0.09166, 0.2742, 0.09166, 0.2742, 0.09166, 0.2742, 0.09166, 0.2742, 0.09166, 0.2742, 0.09166, 0.2742, 0.09166, 0.2742, 0.09166, 0.2742, 0.09166, 0.2742, 0.09166, 0.2742, 0.1862, 0.3065, 0.1862, 0.3065, 0.1862, 0.3065, 0.1862, 0.3065, 0.1862, 0.3065, 0.1862, 0.3065, 0.1862, 0.3065, 0.1862, 0.3065, 0.1862, 0.3065, 0.1862, 0.3065, 0.1862, 0.3065, 0.1862, 0.3065, 0.1862, 0.3065, 0.1862, 0.3065, 0.1862, 0.3065, 0.1862, 0.3065, 0.1862, 0.3065, 0.1862, 0.3065, 0.1862, 0.3065, 0.1862, 0.3065, 0.1862, 0.3065, 0.1862, 0.3065, 0.1862, 0.3065, 0.1862, 0.3065, 0.09166, 0.2742, 0.09166, 0.2742, 0.09166, 0.2742, 0.09166, 0.2742, 0.09166, 0.2742, 0.09166, 0.2742, 0.09166, 0.2742, 0.09166, 0.2742, 0.09166, 0.2742, 0.09166, 0.2742, 0.09166, 0.2742, 0.09166, 0.2742, 0.09166, 0.2742, 0.09166, 0.2742, 0.09166, 0.2742, 0.09166, 0.2742, 0.09166, 0.2742, 0.09166, 0.2742, 0.09166, 0.2742, 0.09166, 0.2742, 0.04619, 0.3278, 0.04619, 0.3278, 0.04619, 0.3278, 0.04619, 0.3278, 0.04619, 0.3278, 0.04619, 0.3278, 0.04619, 0.3278, 0.04619, 0.3278, 0.04619, 0.3278, 0.04619, 0.3278, 0.04619, 0.3278, 0.04619, 0.3278, 0.04619, 0.3278, 0.04619, 0.3278, 0.04619, 0.3278, 0.04619, 0.3278, 0.04619, 0.3278, 0.04619, 0.3278, 0.04619, 0.3278, 0.04619, 0.3278, 0.04619, 0.3278, 0.04619, 0.3278, 0.04619, 0.3278, 0.04619, 0.3278, 0.09166, 0.2742, 0.09166, 0.2742, 0.09166, 0.2742, 0.09166, 0.2742, 0.09166, 0.2742, 0.09166, 0.2742, 0.09166, 0.2742, 0.09166, 0.2742, 0.09166, 0.2742, 0.09166, 0.2742, 0.09166, 0.2742, 0.09166, 0.2742, 0.09166, 0.2742, 0.09166, 0.2742, 0.09166, 0.2742, 0.09166, 0.2742, 0.09166, 0.2742, 0.09166, 0.2742, 0.09166, 0.2742, 0.09166, 0.2742, 0.1862, 0.3065, 0.1862, 0.3065, 0.1862, 0.3065, 0.1862, 0.3065, 0.1862, 0.3065, 0.1862, 0.3065, 0.1862, 0.3065, 0.1862, 0.3065, 0.1862, 0.3065, 0.1862, 0.3065, 0.1862, 0.3065, 0.1862, 0.3065, 0.1862, 0.3065, 0.1862, 0.3065, 0.1862, 0.3065, 0.1862, 0.3065, 0.1862, 0.3065, 0.1862, 0.3065, 0.1862, 0.3065, 0.1862, 0.3065, 0.1862, 0.3065, 0.1862, 0.3065, 0.1862, 0.3065, 0.1862, 0.3065, 0.04619, 0.3278, 0.04619, 0.3278, 0.04619, 0.3278, 0.04619, 0.3278, 0.04619, 0.3278, 0.04619, 0.3278, 0.04619, 0.3278, 0.04619, 0.3278, 0.04619, 0.3278, 0.04619, 0.3278, 0.04619, 0.3278, 0.04619, 0.3278, 0.04619, 0.3278, 0.04619, 0.3278, 0.04619, 0.3278, 0.04619, 0.3278, 0.04619, 0.3278, 0.04619, 0.3278, 0.04619, 0.3278, 0.04619, 0.3278, 0.04619, 0.3278, 0.04619, 0.3278, 0.04619, 0.3278, 0.04619, 0.3278, 0.1862, 0.3065, 0.1862, 0.3065, 0.1862, 0.3065, 0.1862, 0.3065, 0.1862, 0.3065, 0.1862, 0.3065, 0.1862, 0.3065, 0.1862, 0.3065, 0.1862, 0.3065, 0.1862, 0.3065, 0.1862, 0.3065, 0.1862, 0.3065, 0.1862, 0.3065, 0.1862, 0.3065, 0.1862, 0.3065, 0.1862, 0.3065, 0.1862, 0.3065, 0.1862, 0.3065, 0.1862, 0.3065, 0.1862, 0.3065, 0.1862, 0.3065, 0.1862, 0.3065, 0.1862, 0.3065, 0.1862, 0.3065, 0.1862, 0.3065, 0.1862, 0.3065, 0.1862, 0.3065, 0.1862, 0.3065, 0.1862, 0.3065, 0.1862, 0.3065, 0.1862, 0.3065, 0.1862, 0.3065, 0.1862, 0.3065, 0.1862, 0.3065, 0.1862, 0.3065, 0.1862, 0.3065, 0.1862, 0.3065, 0.1862, 0.3065, 0.1862, 0.3065, 0.1862, 0.3065, 0.1862, 0.3065, 0.1862, 0.3065, 0.1862, 0.3065, 0.1862, 0.3065, 0.1862, 0.3065, 0.1862, 0.3065, 0.1862, 0.3065, 0.1862, 0.3065, 0.09166, 0.2742, 0.09166, 0.2742, 0.09166, 0.2742, 0.09166, 0.2742, 0.09166, 0.2742, 0.09166, 0.2742, 0.09166, 0.2742, 0.09166, 0.2742, 0.09166, 0.2742, 0.09166, 0.2742, 0.09166, 0.2742, 0.09166, 0.2742, 0.09166, 0.2742, 0.09166, 0.2742, 0.09166, 0.2742, 0.09166, 0.2742, 0.09166, 0.2742, 0.09166, 0.2742, 0.09166, 0.2742, 0.09166, 0.2742, 0.04619, 0.3278, 0.04619, 0.3278, 0.04619, 0.3278, 0.04619, 0.3278, 0.04619, 0.3278, 0.04619, 0.3278, 0.04619, 0.3278, 0.04619, 0.3278, 0.04619, 0.3278, 0.04619, 0.3278, 0.04619, 0.3278, 0.04619, 0.3278, 0.04619, 0.3278, 0.04619, 0.3278, 0.04619, 0.3278, 0.04619, 0.3278, 0.04619, 0.3278, 0.04619, 0.3278, 0.04619, 0.3278, 0.04619, 0.3278, 0.04619, 0.3278, 0.04619, 0.3278, 0.04619, 0.3278, 0.04619, 0.3278, 0.09166, 0.2742, 0.09166, 0.2742, 0.09166, 0.2742, 0.09166, 0.2742, 0.09166, 0.2742, 0.09166, 0.2742, 0.09166, 0.2742, 0.09166, 0.2742, 0.09166, 0.2742, 0.09166, 0.2742, 0.09166, 0.2742, 0.09166, 0.2742, 0.09166, 0.2742, 0.09166, 0.2742, 0.09166, 0.2742, 0.09166, 0.2742, 0.09166, 0.2742, 0.09166, 0.2742, 0.09166, 0.2742, 0.09166, 0.2742, 0.09166, 0.2742, 0.09166, 0.2742, 0.09166, 0.2742, 0.09166, 0.2742, 0.09166, 0.2742, 0.09166, 0.2742, 0.09166, 0.2742, 0.09166, 0.2742, 0.09166, 0.2742, 0.09166, 0.2742, 0.09166, 0.2742, 0.09166, 0.2742, 0.09166, 0.2742, 0.09166, 0.2742, 0.09166, 0.2742, 0.09166, 0.2742, 0.09166, 0.2742, 0.09166, 0.2742, 0.09166, 0.2742, 0.09166, 0.2742, 0.1862, 0.3065, 0.1862, 0.3065, 0.1862, 0.3065, 0.1862, 0.3065, 0.1862, 0.3065, 0.1862, 0.3065, 0.1862, 0.3065, 0.1862, 0.3065, 0.1862, 0.3065, 0.1862, 0.3065, 0.1862, 0.3065, 0.1862, 0.3065, 0.1862, 0.3065, 0.1862, 0.3065, 0.1862, 0.3065, 0.1862, 0.3065, 0.1862, 0.3065, 0.1862, 0.3065, 0.1862, 0.3065, 0.1862, 0.3065, 0.1862, 0.3065, 0.1862, 0.3065, 0.1862, 0.3065, 0.1862, 0.3065, 0.09166, 0.2742, 0.09166, 0.2742, 0.09166, 0.2742, 0.09166, 0.2742, 0.09166, 0.2742, 0.09166, 0.2742, 0.09166, 0.2742, 0.09166, 0.2742, 0.09166, 0.2742, 0.09166, 0.2742, 0.09166, 0.2742, 0.09166, 0.2742, 0.09166, 0.2742, 0.09166, 0.2742, 0.09166, 0.2742, 0.09166, 0.2742, 0.09166, 0.2742, 0.09166, 0.2742, 0.09166, 0.2742, 0.09166, 0.2742, 0.1862, 0.3065, 0.1862, 0.3065, 0.1862, 0.3065, 0.1862, 0.3065, 0.1862, 0.3065, 0.1862, 0.3065, 0.1862, 0.3065, 0.1862, 0.3065, 0.1862, 0.3065, 0.1862, 0.3065, 0.1862, 0.3065, 0.1862, 0.3065, 0.1862, 0.3065, 0.1862, 0.3065, 0.1862, 0.3065, 0.1862, 0.3065, 0.1862, 0.3065, 0.1862, 0.3065, 0.1862, 0.3065, 0.1862, 0.3065, 0.1862, 0.3065, 0.1862, 0.3065, 0.1862, 0.3065, 0.1862, 0.3065, 0.09166, 0.2742, 0.09166, 0.2742, 0.09166, 0.2742, 0.09166, 0.2742, 0.09166, 0.2742, 0.09166, 0.2742, 0.09166, 0.2742, 0.09166, 0.2742, 0.09166, 0.2742, 0.09166, 0.2742, 0.09166, 0.2742, 0.09166, 0.2742, 0.09166, 0.2742, 0.09166, 0.2742, 0.09166, 0.2742, 0.09166, 0.2742, 0.09166, 0.2742, 0.09166, 0.2742, 0.09166, 0.2742, 0.09166, 0.2742, 0.04619, 0.3278, 0.04619, 0.3278, 0.04619, 0.3278, 0.04619, 0.3278, 0.04619, 0.3278, 0.04619, 0.3278, 0.04619, 0.3278, 0.04619, 0.3278, 0.04619, 0.3278, 0.04619, 0.3278, 0.04619, 0.3278, 0.04619, 0.3278, 0.04619, 0.3278, 0.04619, 0.3278, 0.04619, 0.3278, 0.04619, 0.3278, 0.04619, 0.3278, 0.04619, 0.3278, 0.04619, 0.3278, 0.04619, 0.3278, 0.04619, 0.3278, 0.04619, 0.3278, 0.04619, 0.3278, 0.04619, 0.3278, 0.09166, 0.2742, 0.09166, 0.2742, 0.09166, 0.2742, 0.09166, 0.2742, 0.09166, 0.2742, 0.09166, 0.2742, 0.09166, 0.2742, 0.09166, 0.2742, 0.09166, 0.2742, 0.09166, 0.2742, 0.09166, 0.2742, 0.09166, 0.2742, 0.09166, 0.2742, 0.09166, 0.2742, 0.09166, 0.2742, 0.09166, 0.2742, 0.09166, 0.2742, 0.09166, 0.2742, 0.09166, 0.2742, 0.09166, 0.2742, 0.09166, 0.2742, 0.09166, 0.2742, 0.09166, 0.2742, 0.09166, 0.2742, 0.09166, 0.2742, 0.09166, 0.2742, 0.09166, 0.2742, 0.09166, 0.2742, 0.09166, 0.2742, 0.09166, 0.2742, 0.09166, 0.2742, 0.09166, 0.2742, 0.09166, 0.2742, 0.09166, 0.2742, 0.09166, 0.2742, 0.09166, 0.2742, 0.09166, 0.2742, 0.09166, 0.2742, 0.09166, 0.2742, 0.09166, 0.2742, 0.09166, 0.2742, 0.09166, 0.2742, 0.09166, 0.2742, 0.09166, 0.2742, 0.09166, 0.2742, 0.09166, 0.2742, 0.09166, 0.2742, 0.09166, 0.2742, 0.09166, 0.2742, 0.09166, 0.2742, 0.09166, 0.2742, 0.09166, 0.2742, 0.09166, 0.2742, 0.09166, 0.2742, 0.09166, 0.2742, 0.09166, 0.2742, 0.09166, 0.2742, 0.09166, 0.2742, 0.09166, 0.2742, 0.09166, 0.2742, 0.09166, 0.2742, 0.09166, 0.2742, 0.09166, 0.2742, 0.09166, 0.2742, 0.09166, 0.2742, 0.09166, 0.2742, 0.09166, 0.2742, 0.09166, 0.2742, 0.09166, 0.2742, 0.09166, 0.2742, 0.09166, 0.2742, 0.09166, 0.2742, 0.09166, 0.2742, 0.09166, 0.2742, 0.09166, 0.2742, 0.09166, 0.2742, 0.09166, 0.2742, 0.09166, 0.2742, 0.09166, 0.2742, 0.09166, 0.2742, 0.04619, 0.3278, 0.04619, 0.3278, 0.04619, 0.3278, 0.04619, 0.3278, 0.04619, 0.3278, 0.04619, 0.3278, 0.04619, 0.3278, 0.04619, 0.3278, 0.04619, 0.3278, 0.04619, 0.3278, 0.04619, 0.3278, 0.04619, 0.3278, 0.04619, 0.3278, 0.04619, 0.3278, 0.04619, 0.3278, 0.04619, 0.3278, 0.04619, 0.3278, 0.04619, 0.3278, 0.04619, 0.3278, 0.04619, 0.3278, 0.04619, 0.3278, 0.04619, 0.3278, 0.04619, 0.3278, 0.04619, 0.3278, 0.04619, 0.3278, 0.04619, 0.3278, 0.04619, 0.3278, 0.04619, 0.3278, 0.04619, 0.3278, 0.04619, 0.3278, 0.04619, 0.3278, 0.04619, 0.3278, 0.04619, 0.3278, 0.04619, 0.3278, 0.04619, 0.3278, 0.04619, 0.3278, 0.04619, 0.3278, 0.04619, 0.3278, 0.04619, 0.3278, 0.04619, 0.3278, 0.04619, 0.3278, 0.04619, 0.3278, 0.04619, 0.3278, 0.04619, 0.3278, 0.04619, 0.3278, 0.04619, 0.3278, 0.04619, 0.3278, 0.04619, 0.3278, 0.09166, 0.2742, 0.09166, 0.2742, 0.09166, 0.2742, 0.09166, 0.2742, 0.09166, 0.2742, 0.09166, 0.2742, 0.09166, 0.2742, 0.09166, 0.2742, 0.09166, 0.2742, 0.09166, 0.2742, 0.09166, 0.2742, 0.09166, 0.2742, 0.09166, 0.2742, 0.09166, 0.2742, 0.09166, 0.2742, 0.09166, 0.2742, 0.09166, 0.2742, 0.09166, 0.2742, 0.09166, 0.2742, 0.09166, 0.2742, 0.09166, 0.2742, 0.09166, 0.2742, 0.09166, 0.2742, 0.09166, 0.2742, 0.09166, 0.2742, 0.09166, 0.2742, 0.09166, 0.2742, 0.09166, 0.2742, 0.09166, 0.2742, 0.09166, 0.2742, 0.09166, 0.2742, 0.09166, 0.2742, 0.09166, 0.2742, 0.09166, 0.2742, 0.09166, 0.2742, 0.09166, 0.2742, 0.09166, 0.2742, 0.09166, 0.2742, 0.09166, 0.2742, 0.09166, 0.2742, 0.04619, 0.3278, 0.04619, 0.3278, 0.04619, 0.3278, 0.04619, 0.3278, 0.04619, 0.3278, 0.04619, 0.3278, 0.04619, 0.3278, 0.04619, 0.3278, 0.04619, 0.3278, 0.04619, 0.3278, 0.04619, 0.3278, 0.04619, 0.3278, 0.04619, 0.3278, 0.04619, 0.3278, 0.04619, 0.3278, 0.04619, 0.3278, 0.04619, 0.3278, 0.04619, 0.3278, 0.04619, 0.3278, 0.04619, 0.3278, 0.04619, 0.3278, 0.04619, 0.3278, 0.04619, 0.3278, 0.04619, 0.3278, 0.09166, 0.2742, 0.09166, 0.2742, 0.09166, 0.2742, 0.09166, 0.2742, 0.09166, 0.2742, 0.09166, 0.2742, 0.09166, 0.2742, 0.09166, 0.2742, 0.09166, 0.2742, 0.09166, 0.2742, 0.09166, 0.2742, 0.09166, 0.2742, 0.09166, 0.2742, 0.09166, 0.2742, 0.09166, 0.2742, 0.09166, 0.2742, 0.09166, 0.2742, 0.09166, 0.2742, 0.09166, 0.2742, 0.09166, 0.2742])
me_mesh.materials.append(mat_material_001)
me_mesh.materials.append(mat_material_002)
me_mesh.materials.append(mat_material_003)
me_mesh.update()
me_mesh.normals_split_custom_set([tuple(v) for v in zip(*[iter([-0.7147, 0.676, 0.1793, -0.7147, 0.676, 0.1793, -0.7147, 0.676, 0.1793, -0.7147, 0.676, 0.1793, 0.0, 1.0, 9.845e-07, 0.0, 1.0, 9.845e-07, 0.0, 1.0, 9.845e-07, 0.0, 1.0, 9.845e-07, 0.7147, 0.676, -0.1793, 0.7147, 0.676, -0.1793, 0.7147, 0.676, -0.1793, 0.7147, 0.676, -0.1793, 0.1793, 0.676, 0.7148, 0.1793, 0.676, 0.7148, 0.1793, 0.676, 0.7148, 0.1793, 0.676, 0.7148, -0.1793, 0.676, -0.7147, -0.1793, 0.676, -0.7147, -0.1793, 0.676, -0.7147, -0.1793, 0.676, -0.7147, 0.0, -1.0, 0.0, 0.0, -1.0, 0.0, 0.0, -1.0, 0.0, 0.0, -1.0, 0.0, 0.0, 0.0, 1.0, 0.0, 0.0, 1.0, 0.0, 0.0, 1.0, 0.0, 0.0, 1.0, 0.0, 1.0, 0.0, 0.0, 1.0, 0.0, 0.0, 1.0, 0.0, 0.0, 1.0, 0.0, 0.0, 0.0, -1.0, 0.0, 0.0, -1.0, 0.0, 0.0, -1.0, 0.0, 0.0, -1.0, 1.0, 0.0, 0.0, 1.0, 0.0, 0.0, 1.0, 0.0, 0.0, 1.0, 0.0, 0.0, -1.0, 0.0, 0.0, -1.0, 0.0, 0.0, -1.0, 0.0, 0.0, -1.0, 0.0, 0.0, 0.0, -1.0, 0.0, 0.0, -1.0, 0.0, 0.0, -1.0, 0.0, 0.0, -1.0, 0.0, 0.3553, 0.0, 0.9347, 0.3553, 0.0, 0.9347, 0.3553, 0.0, 0.9347, 0.3553, 0.0, 0.9347, 0.0, 1.0, 0.0, 0.0, 1.0, 0.0, 0.0, 1.0, 0.0, 0.0, 1.0, 0.0, 0.3554, 0.0, -0.9347, 0.3554, 0.0, -0.9347, 0.3554, 0.0, -0.9347, 0.3554, 0.0, -0.9347, 1.0, 0.0, 0.0, 1.0, 0.0, 0.0, 1.0, 0.0, 0.0, 1.0, 0.0, 0.0, -1.0, 0.0, 0.0, -1.0, 0.0, 0.0, -1.0, 0.0, 0.0, -1.0, 0.0, 0.0, -0.521, 0.676, 0.5211, -0.521, 0.676, 0.5211, -0.521, 0.676, 0.5211, -0.521, 0.676, 0.5211, 0.0, 1.0, 0.0, 0.0, 1.0, 0.0, 0.0, 1.0, 0.0, 0.0, 1.0, 0.0, 0.5211, 0.676, -0.521, 0.5211, 0.676, -0.521, 0.5211, 0.676, -0.521, 0.5211, 0.676, -0.521, 0.5211, 0.676, 0.521, 0.5211, 0.676, 0.521, 0.5211, 0.676, 0.521, 0.5211, 0.676, 0.521, -0.5211, 0.676, -0.5211, -0.5211, 0.676, -0.5211, -0.5211, 0.676, -0.5211, -0.5211, 0.676, -0.5211, 0.0, 0.0, 1.0, 0.0, 0.0, 1.0, 0.0, 0.0, 1.0, 0.0, 0.0, 1.0, -0.8743, -0.4853, 0.0, -0.8743, -0.4853, 0.0, -0.8743, -0.4853, 0.0, -0.8743, -0.4853, 0.0, 0.0, 0.0, -1.0, 0.0, 0.0, -1.0, 0.0, 0.0, -1.0, 0.0, 0.0, -1.0, 0.8743, -0.4853, 0.0, 0.8743, -0.4853, 0.0, 0.8743, -0.4853, 0.0, 0.8743, -0.4853, 0.0, 0.0, 1.0, 0.0, 0.0, 1.0, 0.0, 0.0, 1.0, 0.0, 0.0, 1.0, 0.0, 0.0, -1.0, 0.0, 0.0, -1.0, 0.0, 0.0, -1.0, 0.0, 0.0, -1.0, 0.0, 0.0, -1.0, 0.0, 0.0, -1.0, 0.0, 0.0, -1.0, 0.0, 0.0, -1.0, 0.0, -0.3553, 0.0, 0.9347, -0.3553, 0.0, 0.9347, -0.3553, 0.0, 0.9347, -0.3553, 0.0, 0.9347, 0.0, 1.0, 0.0, 0.0, 1.0, 0.0, 0.0, 1.0, 0.0, 0.0, 1.0, 0.0, -0.3554, 0.0, -0.9347, -0.3554, 0.0, -0.9347, -0.3554, 0.0, -0.9347, -0.3554, 0.0, -0.9347, 1.0, 0.0, 0.0, 1.0, 0.0, 0.0, 1.0, 0.0, 0.0, 1.0, 0.0, 0.0, -1.0, 0.0, 0.0, -1.0, 0.0, 0.0, -1.0, 0.0, 0.0, -1.0, 0.0, 0.0, 0.0, 0.0, 1.0, 0.0, 0.0, 1.0, 0.0, 0.0, 1.0, 0.0, 0.0, 1.0, -0.8743, -0.4853, 0.0, -0.8743, -0.4853, 0.0, -0.8743, -0.4853, 0.0, -0.8743, -0.4853, 0.0, 0.0, 0.0, -1.0, 0.0, 0.0, -1.0, 0.0, 0.0, -1.0, 0.0, 0.0, -1.0, 0.8743, -0.4853, 0.0, 0.8743, -0.4853, 0.0, 0.8743, -0.4853, 0.0, 0.8743, -0.4853, 0.0, 0.0, 1.0, 0.0, 0.0, 1.0, 0.0, 0.0, 1.0, 0.0, 0.0, 1.0, 0.0, 0.0, -1.0, 0.0, 0.0, -1.0, 0.0, 0.0, -1.0, 0.0, 0.0, -1.0, 0.0, -0.7148, 0.676, 0.1793, -0.7148, 0.676, 0.1793, -0.7148, 0.676, 0.1793, -0.7148, 0.676, 0.1793, 0.0, 1.0, -6.563e-07, 0.0, 1.0, -6.563e-07, 0.0, 1.0, -6.563e-07, 0.0, 1.0, -6.563e-07, 0.7148, 0.676, -0.1793, 0.7148, 0.676, -0.1793, 0.7148, 0.676, -0.1793, 0.7148, 0.676, -0.1793, 0.1793, 0.676, 0.7148, 0.1793, 0.676, 0.7148, 0.1793, 0.676, 0.7148, 0.1793, 0.676, 0.7148, -0.1793, 0.676, -0.7148, -0.1793, 0.676, -0.7148, -0.1793, 0.676, -0.7148, -0.1793, 0.676, -0.7148, 0.0, -1.0, 0.0, 0.0, -1.0, 0.0, 0.0, -1.0, 0.0, 0.0, -1.0, 0.0, -0.05346, 0.1518, 0.987, -0.05346, 0.1518, 0.987, -0.05346, 0.1518, 0.987, -0.05346, 0.1518, 0.987, 0.0, 1.0, 3.072e-08, 0.0, 1.0, 3.072e-08, 0.0, 1.0, 3.072e-08, 0.0, 1.0, 3.072e-08, 0.04265, 0.1211, -0.9917, 0.04265, 0.1211, -0.9917, 0.04265, 0.1211, -0.9917, 0.04265, 0.1211, -0.9917, 0.9794, 0.2019, -0.005338, 0.9794, 0.2019, -0.005338, 0.9794, 0.2019, -0.005338, 0.9794, 0.2019, -0.005338, -0.9792, 0.2029, 0.005364, -0.9792, 0.2029, 0.005364, -0.9792, 0.2029, 0.005364, -0.9792, 0.2029, 0.005364, -0.5211, 0.676, 0.5211, -0.5211, 0.676, 0.5211, -0.5211, 0.676, 0.5211, -0.5211, 0.676, 0.5211, 0.0, 1.0, 0.0, 0.0, 1.0, 0.0, 0.0, 1.0, 0.0, 0.0, 1.0, 0.0, 0.5211, 0.676, -0.5211, 0.5211, 0.676, -0.5211, 0.5211, 0.676, -0.5211, 0.5211, 0.676, -0.5211, 0.5211, 0.676, 0.521, 0.5211, 0.676, 0.521, 0.5211, 0.676, 0.521, 0.5211, 0.676, 0.521, -0.521, 0.676, -0.5211, -0.521, 0.676, -0.5211, -0.521, 0.676, -0.5211, -0.521, 0.676, -0.5211, -0.7147, 0.6761, 0.1792, -0.7147, 0.6761, 0.1792, -0.7147, 0.6761, 0.1792, -0.7147, 0.6761, 0.1792, 0.0, 1.0, 9.847e-07, 0.0, 1.0, 9.847e-07, 0.0, 1.0, 9.847e-07, 0.0, 1.0, 9.847e-07, 0.7147, 0.676, -0.1793, 0.7147, 0.676, -0.1793, 0.7147, 0.676, -0.1793, 0.7147, 0.676, -0.1793, 0.1792, 0.676, 0.7148, 0.1792, 0.676, 0.7148, 0.1792, 0.676, 0.7148, 0.1792, 0.676, 0.7148, -0.1793, 0.676, -0.7147, -0.1793, 0.676, -0.7147, -0.1793, 0.676, -0.7147, -0.1793, 0.676, -0.7147, 0.0, -1.0, 0.0, 0.0, -1.0, 0.0, 0.0, -1.0, 0.0, 0.0, -1.0, 0.0, 0.0, 0.0, 1.0, 0.0, 0.0, 1.0, 0.0, 0.0, 1.0, 0.0, 0.0, 1.0, 0.0, 1.0, 0.0, 0.0, 1.0, 0.0, 0.0, 1.0, 0.0, 0.0, 1.0, 0.0, 0.0, 0.0, -1.0, 0.0, 0.0, -1.0, 0.0, 0.0, -1.0, 0.0, 0.0, -1.0, 1.0, 0.0, 0.0, 1.0, 0.0, 0.0, 1.0, 0.0, 0.0, 1.0, 0.0, 0.0, -1.0, 0.0, 0.0, -1.0, 0.0, 0.0, -1.0, 0.0, 0.0, -1.0, 0.0, 0.0, 0.0, 0.0, 1.0, 0.0, 0.0, 1.0, 0.0, 0.0, 1.0, 0.0, 0.0, 1.0, -0.8743, -0.4853, 0.0, -0.8743, -0.4853, 0.0, -0.8743, -0.4853, 0.0, -0.8743, -0.4853, 0.0, 0.0, 0.0, -1.0, 0.0, 0.0, -1.0, 0.0, 0.0, -1.0, 0.0, 0.0, -1.0, 0.8743, -0.4854, 0.0, 0.8743, -0.4854, 0.0, 0.8743, -0.4854, 0.0, 0.8743, -0.4854, 0.0, 0.0, 1.0, 0.0, 0.0, 1.0, 0.0, 0.0, 1.0, 0.0, 0.0, 1.0, 0.0, 0.0, -1.0, 0.0, 0.0, -1.0, 0.0, 0.0, -1.0, 0.0, 0.0, -1.0, 0.0, -0.521, 0.676, 0.5211, -0.521, 0.676, 0.5211, -0.521, 0.676, 0.5211, -0.521, 0.676, 0.5211, 0.0, 1.0, 0.0, 0.0, 1.0, 0.0, 0.0, 1.0, 0.0, 0.0, 1.0, 0.0, 0.521, 0.676, -0.5211, 0.521, 0.676, -0.5211, 0.521, 0.676, -0.5211, 0.521, 0.676, -0.5211, 0.5211, 0.676, 0.521, 0.5211, 0.676, 0.521, 0.5211, 0.676, 0.521, 0.5211, 0.676, 0.521, -0.521, 0.676, -0.5211, -0.521, 0.676, -0.5211, -0.521, 0.676, -0.5211, -0.521, 0.676, -0.5211, 0.0, -1.0, 0.0, 0.0, -1.0, 0.0, 0.0, -1.0, 0.0, 0.0, -1.0, 0.0, 0.06954, 0.1974, 0.9778, 0.06954, 0.1974, 0.9778, 0.06954, 0.1974, 0.9778, 0.06954, 0.1974, 0.9778, 0.0, 1.0, 0.0, 0.0, 1.0, 0.0, 0.0, 1.0, 0.0, 0.0, 1.0, 0.0, 0.06715, 0.1907, -0.9794, 0.06715, 0.1907, -0.9794, 0.06715, 0.1907, -0.9794, 0.06715, 0.1907, -0.9794, 0.9807, 0.1953, 0.001163, 0.9807, 0.1953, 0.001163, 0.9807, 0.1953, 0.001163, 0.9807, 0.1953, 0.001163, -1.0, 0.0, 0.0, -1.0, 0.0, 0.0, -1.0, 0.0, 0.0, -1.0, 0.0, 0.0, -0.7147, 0.6761, 0.1792, -0.7147, 0.6761, 0.1792, -0.7147, 0.6761, 0.1792, -0.7147, 0.6761, 0.1792, 0.0, 1.0, 0.0, 0.0, 1.0, 0.0, 0.0, 1.0, 0.0, 0.0, 1.0, 0.0, 0.7147, 0.676, -0.1794, 0.7147, 0.676, -0.1794, 0.7147, 0.676, -0.1794, 0.7147, 0.676, -0.1794, 0.1793, 0.676, 0.7147, 0.1793, 0.676, 0.7147, 0.1793, 0.676, 0.7147, 0.1793, 0.676, 0.7147, -0.1793, 0.676, -0.7148, -0.1793, 0.676, -0.7148, -0.1793, 0.676, -0.7148, -0.1793, 0.676, -0.7148, 0.0, -1.0, 0.0, 0.0, -1.0, 0.0, 0.0, -1.0, 0.0, 0.0, -1.0, 0.0, 0.0, 0.0, 1.0, 0.0, 0.0, 1.0, 0.0, 0.0, 1.0, 0.0, 0.0, 1.0, 0.0, 1.0, 0.0, 0.0, 1.0, 0.0, 0.0, 1.0, 0.0, 0.0, 1.0, 0.0, 0.0, 0.0, -1.0, 0.0, 0.0, -1.0, 0.0, 0.0, -1.0, 0.0, 0.0, -1.0, 0.9897, 0.1432, 0.0, 0.9897, 0.1432, 0.0, 0.9897, 0.1432, 0.0, 0.9897, 0.1432, 0.0, -0.9678, 0.2515, 0.0, -0.9678, 0.2515, 0.0, -0.9678, 0.2515, 0.0, -0.9678, 0.2515, 0.0, -0.5211, 0.676, 0.5211, -0.5211, 0.676, 0.5211, -0.5211, 0.676, 0.5211, -0.5211, 0.676, 0.5211, 0.0, 1.0, 0.0, 0.0, 1.0, 0.0, 0.0, 1.0, 0.0, 0.0, 1.0, 0.0, 0.5211, 0.676, -0.521, 0.5211, 0.676, -0.521, 0.5211, 0.676, -0.521, 0.5211, 0.676, -0.521, 0.521, 0.676, 0.5211, 0.521, 0.676, 0.5211, 0.521, 0.676, 0.5211, 0.521, 0.676, 0.5211, -0.5211, 0.676, -0.521, -0.5211, 0.676, -0.521, -0.5211, 0.676, -0.521, -0.5211, 0.676, -0.521, -0.7148, 0.676, 0.1792, -0.7148, 0.676, 0.1792, -0.7148, 0.676, 0.1792, -0.7148, 0.676, 0.1792, 0.0, 1.0, 6.564e-07, 0.0, 1.0, 6.564e-07, 0.0, 1.0, 6.564e-07, 0.0, 1.0, 6.564e-07, 0.7147, 0.676, -0.1793, 0.7147, 0.676, -0.1793, 0.7147, 0.676, -0.1793, 0.7147, 0.676, -0.1793, 0.1793, 0.676, 0.7148, 0.1793, 0.676, 0.7148, 0.1793, 0.676, 0.7148, 0.1793, 0.676, 0.7148, -0.1793, 0.676, -0.7148, -0.1793, 0.676, -0.7148, -0.1793, 0.676, -0.7148, -0.1793, 0.676, -0.7148, -0.521, 0.676, 0.5211, -0.521, 0.676, 0.5211, -0.521, 0.676, 0.5211, -0.521, 0.676, 0.5211, 0.0, 1.0, 0.0, 0.0, 1.0, 0.0, 0.0, 1.0, 0.0, 0.0, 1.0, 0.0, 0.5211, 0.676, -0.521, 0.5211, 0.676, -0.521, 0.5211, 0.676, -0.521, 0.5211, 0.676, -0.521, 0.5211, 0.676, 0.521, 0.5211, 0.676, 0.521, 0.5211, 0.676, 0.521, 0.5211, 0.676, 0.521, -0.5211, 0.676, -0.5211, -0.5211, 0.676, -0.5211, -0.5211, 0.676, -0.5211, -0.5211, 0.676, -0.5211, 0.0, 0.0, 1.0, 0.0, 0.0, 1.0, 0.0, 0.0, 1.0, 0.0, 0.0, 1.0, -0.8743, -0.4853, 0.0, -0.8743, -0.4853, 0.0, -0.8743, -0.4853, 0.0, -0.8743, -0.4853, 0.0, 0.0, 0.0, -1.0, 0.0, 0.0, -1.0, 0.0, 0.0, -1.0, 0.0, 0.0, -1.0, 0.8743, -0.4854, 0.0, 0.8743, -0.4854, 0.0, 0.8743, -0.4854, 0.0, 0.8743, -0.4854, 0.0, 0.0, 1.0, 0.0, 0.0, 1.0, 0.0, 0.0, 1.0, 0.0, 0.0, 1.0, 0.0, 0.0, -1.0, 0.0, 0.0, -1.0, 0.0, 0.0, -1.0, 0.0, 0.0, -1.0, 0.0, -0.7148, 0.676, 0.1792, -0.7148, 0.676, 0.1792, -0.7148, 0.676, 0.1792, -0.7148, 0.676, 0.1792, 0.0, 1.0, -3.282e-07, 0.0, 1.0, -3.282e-07, 0.0, 1.0, -3.282e-07, 0.0, 1.0, -3.282e-07, 0.7148, 0.676, -0.1794, 0.7148, 0.676, -0.1794, 0.7148, 0.676, -0.1794, 0.7148, 0.676, -0.1794, 0.1793, 0.676, 0.7147, 0.1793, 0.676, 0.7147, 0.1793, 0.676, 0.7147, 0.1793, 0.676, 0.7147, -0.1793, 0.676, -0.7148, -0.1793, 0.676, -0.7148, -0.1793, 0.676, -0.7148, -0.1793, 0.676, -0.7148, 0.0, -1.0, 0.0, 0.0, -1.0, 0.0, 0.0, -1.0, 0.0, 0.0, -1.0, 0.0, 0.0, 0.0, 1.0, 0.0, 0.0, 1.0, 0.0, 0.0, 1.0, 0.0, 0.0, 1.0, 0.0, 1.0, 0.0, 0.0, 1.0, 0.0, 0.0, 1.0, 0.0, 0.0, 1.0, 0.0, 0.0, 0.0, -1.0, 0.0, 0.0, -1.0, 0.0, 0.0, -1.0, 0.0, 0.0, -1.0, 1.0, 0.0, 0.0, 1.0, 0.0, 0.0, 1.0, 0.0, 0.0, 1.0, 0.0, 0.0, -1.0, 0.0, 0.0, -1.0, 0.0, 0.0, -1.0, 0.0, 0.0, -1.0, 0.0, 0.0, -0.5211, 0.676, 0.5211, -0.5211, 0.676, 0.5211, -0.5211, 0.676, 0.5211, -0.5211, 0.676, 0.5211, 0.0, 1.0, 0.0, 0.0, 1.0, 0.0, 0.0, 1.0, 0.0, 0.0, 1.0, 0.0, 0.5211, 0.676, -0.5211, 0.5211, 0.676, -0.5211, 0.5211, 0.676, -0.5211, 0.5211, 0.676, -0.5211, 0.521, 0.676, 0.5211, 0.521, 0.676, 0.5211, 0.521, 0.676, 0.5211, 0.521, 0.676, 0.5211, -0.5211, 0.676, -0.521, -0.5211, 0.676, -0.521, -0.5211, 0.676, -0.521, -0.5211, 0.676, -0.521, 0.0, 0.0, 1.0, 0.0, 0.0, 1.0, 0.0, 0.0, 1.0, 0.0, 0.0, 1.0, -0.8743, -0.4853, 0.0, -0.8743, -0.4853, 0.0, -0.8743, -0.4853, 0.0, -0.8743, -0.4853, 0.0, 0.0, 0.0, -1.0, 0.0, 0.0, -1.0, 0.0, 0.0, -1.0, 0.0, 0.0, -1.0, 0.8743, -0.4854, 0.0, 0.8743, -0.4854, 0.0, 0.8743, -0.4854, 0.0, 0.8743, -0.4854, 0.0, 0.0, 1.0, 0.0, 0.0, 1.0, 0.0, 0.0, 1.0, 0.0, 0.0, 1.0, 0.0, 0.0, -1.0, 0.0, 0.0, -1.0, 0.0, 0.0, -1.0, 0.0, 0.0, -1.0, 0.0, 0.0, -1.0, 0.0, 0.0, -1.0, 0.0, 0.0, -1.0, 0.0, 0.0, -1.0, 0.0, -0.3554, 0.0, 0.9347, -0.3554, 0.0, 0.9347, -0.3554, 0.0, 0.9347, -0.3554, 0.0, 0.9347, 0.0, 1.0, 0.0, 0.0, 1.0, 0.0, 0.0, 1.0, 0.0, 0.0, 1.0, 0.0, -0.3554, 0.0, -0.9347, -0.3554, 0.0, -0.9347, -0.3554, 0.0, -0.9347, -0.3554, 0.0, -0.9347, 1.0, 0.0, 0.0, 1.0, 0.0, 0.0, 1.0, 0.0, 0.0, 1.0, 0.0, 0.0, -1.0, 0.0, 0.0, -1.0, 0.0, 0.0, -1.0, 0.0, 0.0, -1.0, 0.0, 0.0, 0.0, 0.0, 1.0, 0.0, 0.0, 1.0, 0.0, 0.0, 1.0, 0.0, 0.0, 1.0, 0.0, 1.0, 0.0, 0.0, 1.0, 0.0, 0.0, 1.0, 0.0, 0.0, 1.0, 0.0, 0.0, 0.0, -1.0, 0.0, 0.0, -1.0, 0.0, 0.0, -1.0, 0.0, 0.0, -1.0, 0.0, -1.0, 0.0, 0.0, -1.0, 0.0, 0.0, -1.0, 0.0, 0.0, -1.0, 0.0, 1.0, 0.0, 0.0, 1.0, 0.0, 0.0, 1.0, 0.0, 0.0, 1.0, 0.0, 0.0, -1.0, 0.0, 0.0, -1.0, 0.0, 0.0, -1.0, 0.0, 0.0, -1.0, 0.0, 0.0, 0.0, -1.0, 0.0, 0.0, -1.0, 0.0, 0.0, -1.0, 0.0, 0.0, -1.0, 0.0, 0.0, 0.0, 1.0, 0.0, 0.0, 1.0, 0.0, 0.0, 1.0, 0.0, 0.0, 1.0, 0.0, 1.0, 0.0, 0.0, 1.0, 0.0, 0.0, 1.0, 0.0, 0.0, 1.0, 0.0, 0.0, 0.0, -1.0, 0.0, 0.0, -1.0, 0.0, 0.0, -1.0, 0.0, 0.0, -1.0, 1.0, 0.0, 0.0, 1.0, 0.0, 0.0, 1.0, 0.0, 0.0, 1.0, 0.0, 0.0, -1.0, 0.0, 0.0, -1.0, 0.0, 0.0, -1.0, 0.0, 0.0, -1.0, 0.0, 0.0, -0.521, 0.676, 0.5211, -0.521, 0.676, 0.5211, -0.521, 0.676, 0.5211, -0.521, 0.676, 0.5211, 0.0, 1.0, 0.0, 0.0, 1.0, 0.0, 0.0, 1.0, 0.0, 0.0, 1.0, 0.0, 0.5211, 0.676, -0.5211, 0.5211, 0.676, -0.5211, 0.5211, 0.676, -0.5211, 0.5211, 0.676, -0.5211, 0.5211, 0.676, 0.5211, 0.5211, 0.676, 0.5211, 0.5211, 0.676, 0.5211, 0.5211, 0.676, 0.5211, -0.521, 0.676, -0.5211, -0.521, 0.676, -0.5211, -0.521, 0.676, -0.5211, -0.521, 0.676, -0.5211, 0.0, -1.0, 0.0, 0.0, -1.0, 0.0, 0.0, -1.0, 0.0, 0.0, -1.0, 0.0, 0.3554, 0.0, 0.9347, 0.3554, 0.0, 0.9347, 0.3554, 0.0, 0.9347, 0.3554, 0.0, 0.9347, 0.0, 1.0, 0.0, 0.0, 1.0, 0.0, 0.0, 1.0, 0.0, 0.0, 1.0, 0.0, 0.3554, 0.0, -0.9347, 0.3554, 0.0, -0.9347, 0.3554, 0.0, -0.9347, 0.3554, 0.0, -0.9347, 1.0, 0.0, 0.0, 1.0, 0.0, 0.0, 1.0, 0.0, 0.0, 1.0, 0.0, 0.0, -1.0, 0.0, 0.0, -1.0, 0.0, 0.0, -1.0, 0.0, 0.0, -1.0, 0.0, 0.0, -0.5211, 0.6759, 0.5211, -0.5211, 0.6759, 0.5211, -0.5211, 0.6759, 0.5211, -0.5211, 0.6759, 0.5211, 0.0, 1.0, 0.0, 0.0, 1.0, 0.0, 0.0, 1.0, 0.0, 0.0, 1.0, 0.0, 0.521, 0.676, -0.5211, 0.521, 0.676, -0.5211, 0.521, 0.676, -0.5211, 0.521, 0.676, -0.5211, 0.5211, 0.676, 0.521, 0.5211, 0.676, 0.521, 0.5211, 0.676, 0.521, 0.5211, 0.676, 0.521, -0.5211, 0.6759, -0.5211, -0.5211, 0.6759, -0.5211, -0.5211, 0.6759, -0.5211, -0.5211, 0.6759, -0.5211, -0.7148, 0.676, 0.1792, -0.7148, 0.676, 0.1792, -0.7148, 0.676, 0.1792, -0.7148, 0.676, 0.1792, 0.0, 1.0, -3.282e-07, 0.0, 1.0, -3.282e-07, 0.0, 1.0, -3.282e-07, 0.0, 1.0, -3.282e-07, 0.7148, 0.676, -0.1793, 0.7148, 0.676, -0.1793, 0.7148, 0.676, -0.1793, 0.7148, 0.676, -0.1793, 0.1793, 0.676, 0.7148, 0.1793, 0.676, 0.7148, 0.1793, 0.676, 0.7148, 0.1793, 0.676, 0.7148, -0.1793, 0.6761, -0.7147, -0.1793, 0.6761, -0.7147, -0.1793, 0.6761, -0.7147, -0.1793, 0.6761, -0.7147, 0.0, 0.0, 1.0, 0.0, 0.0, 1.0, 0.0, 0.0, 1.0, 0.0, 0.0, 1.0, 1.0, 0.0, 0.0, 1.0, 0.0, 0.0, 1.0, 0.0, 0.0, 1.0, 0.0, 0.0, 0.0, 0.0, -1.0, 0.0, 0.0, -1.0, 0.0, 0.0, -1.0, 0.0, 0.0, -1.0, -1.0, 0.0, 0.0, -1.0, 0.0, 0.0, -1.0, 0.0, 0.0, -1.0, 0.0, 0.0, 0.0, -1.0, 0.0, 0.0, -1.0, 0.0, 0.0, -1.0, 0.0, 0.0, -1.0, 0.0, 0.0, 1.0, 0.0, 0.0, 1.0, 0.0, 0.0, 1.0, 0.0, 0.0, 1.0, 0.0, -0.5211, 0.676, 0.5211, -0.5211, 0.676, 0.5211, -0.5211, 0.676, 0.5211, -0.5211, 0.676, 0.5211, 0.0, 1.0, 0.0, 0.0, 1.0, 0.0, 0.0, 1.0, 0.0, 0.0, 1.0, 0.0, 0.521, 0.676, -0.5211, 0.521, 0.676, -0.5211, 0.521, 0.676, -0.5211, 0.521, 0.676, -0.5211, 0.5211, 0.676, 0.5211, 0.5211, 0.676, 0.5211, 0.5211, 0.676, 0.5211, 0.5211, 0.676, 0.5211, -0.5211, 0.676, -0.5211, -0.5211, 0.676, -0.5211, -0.5211, 0.676, -0.5211, -0.5211, 0.676, -0.5211, 0.0, 0.0, 1.0, 0.0, 0.0, 1.0, 0.0, 0.0, 1.0, 0.0, 0.0, 1.0, -0.8743, -0.4853, 0.0, -0.8743, -0.4853, 0.0, -0.8743, -0.4853, 0.0, -0.8743, -0.4853, 0.0, 0.0, 0.0, -1.0, 0.0, 0.0, -1.0, 0.0, 0.0, -1.0, 0.0, 0.0, -1.0, 0.8743, -0.4854, 0.0, 0.8743, -0.4854, 0.0, 0.8743, -0.4854, 0.0, 0.8743, -0.4854, 0.0, 0.0, 1.0, 0.0, 0.0, 1.0, 0.0, 0.0, 1.0, 0.0, 0.0, 1.0, 0.0, 0.0, -1.0, 0.0, 0.0, -1.0, 0.0, 0.0, -1.0, 0.0, 0.0, -1.0, 0.0, -0.5211, 0.6759, 0.5211, -0.5211, 0.6759, 0.5211, -0.5211, 0.6759, 0.5211, -0.5211, 0.6759, 0.5211, 0.0, 1.0, 0.0, 0.0, 1.0, 0.0, 0.0, 1.0, 0.0, 0.0, 1.0, 0.0, 0.5211, 0.676, -0.521, 0.5211, 0.676, -0.521, 0.5211, 0.676, -0.521, 0.5211, 0.676, -0.521, 0.521, 0.676, 0.5211, 0.521, 0.676, 0.5211, 0.521, 0.676, 0.5211, 0.521, 0.676, 0.5211, -0.5211, 0.676, -0.5211, -0.5211, 0.676, -0.5211, -0.5211, 0.676, -0.5211, -0.5211, 0.676, -0.5211, 0.0, -1.0, 0.0, 0.0, -1.0, 0.0, 0.0, -1.0, 0.0, 0.0, -1.0, 0.0, 0.0, 0.0, 1.0, 0.0, 0.0, 1.0, 0.0, 0.0, 1.0, 0.0, 0.0, 1.0, 0.0, 1.0, 0.0, 0.0, 1.0, 0.0, 0.0, 1.0, 0.0, 0.0, 1.0, 0.0, 0.0, 0.641, -0.7676, 0.0, 0.641, -0.7676, 0.0, 0.641, -0.7676, 0.0, 0.641, -0.7676, 0.9955, -0.09434, 0.002494, 0.9955, -0.09434, 0.002494, 0.9955, -0.09434, 0.002494, 0.9955, -0.09434, 0.002494, -0.9955, 0.09428, -0.002492, -0.9955, 0.09428, -0.002492, -0.9955, 0.09428, -0.002492, -0.9955, 0.09428, -0.002492, -0.7149, 0.6759, 0.1793, -0.7149, 0.6759, 0.1793, -0.7149, 0.6759, 0.1793, -0.7149, 0.6759, 0.1793, 0.0, 1.0, 3.282e-06, 0.0, 1.0, 3.282e-06, 0.0, 1.0, 3.282e-06, 0.0, 1.0, 3.282e-06, 0.7147, 0.676, -0.1793, 0.7147, 0.676, -0.1793, 0.7147, 0.676, -0.1793, 0.7147, 0.676, -0.1793, 0.1793, 0.676, 0.7148, 0.1793, 0.676, 0.7148, 0.1793, 0.676, 0.7148, 0.1793, 0.676, 0.7148, -0.1793, 0.676, -0.7148, -0.1793, 0.676, -0.7148, -0.1793, 0.676, -0.7148, -0.1793, 0.676, -0.7148, -0.5211, 0.676, 0.521, -0.5211, 0.676, 0.521, -0.5211, 0.676, 0.521, -0.5211, 0.676, 0.521, 0.0, 1.0, 0.0, 0.0, 1.0, 0.0, 0.0, 1.0, 0.0, 0.0, 1.0, 0.0, 0.521, 0.676, -0.5211, 0.521, 0.676, -0.5211, 0.521, 0.676, -0.5211, 0.521, 0.676, -0.5211, 0.5211, 0.676, 0.5211, 0.5211, 0.676, 0.5211, 0.5211, 0.676, 0.5211, 0.5211, 0.676, 0.5211, -0.521, 0.676, -0.5211, -0.521, 0.676, -0.5211, -0.521, 0.676, -0.5211, -0.521, 0.676, -0.5211, -0.5211, 0.676, 0.5211, -0.5211, 0.676, 0.5211, -0.5211, 0.676, 0.5211, -0.5211, 0.676, 0.5211, 0.0, 1.0, 0.0, 0.0, 1.0, 0.0, 0.0, 1.0, 0.0, 0.0, 1.0, 0.0, 0.521, 0.676, -0.5211, 0.521, 0.676, -0.5211, 0.521, 0.676, -0.5211, 0.521, 0.676, -0.5211, 0.521, 0.676, 0.5211, 0.521, 0.676, 0.5211, 0.521, 0.676, 0.5211, 0.521, 0.676, 0.5211, -0.5211, 0.676, -0.5211, -0.5211, 0.676, -0.5211, -0.5211, 0.676, -0.5211, -0.5211, 0.676, -0.5211, -0.7148, 0.6759, 0.1793, -0.7148, 0.6759, 0.1793, -0.7148, 0.6759, 0.1793, -0.7148, 0.6759, 0.1793, 0.0, 1.0, 1.313e-06, 0.0, 1.0, 1.313e-06, 0.0, 1.0, 1.313e-06, 0.0, 1.0, 1.313e-06, 0.7148, 0.676, -0.1793, 0.7148, 0.676, -0.1793, 0.7148, 0.676, -0.1793, 0.7148, 0.676, -0.1793, 0.1793, 0.676, 0.7147, 0.1793, 0.676, 0.7147, 0.1793, 0.676, 0.7147, 0.1793, 0.676, 0.7147, -0.1793, 0.676, -0.7148, -0.1793, 0.676, -0.7148, -0.1793, 0.676, -0.7148, -0.1793, 0.676, -0.7148, 0.0, -1.0, 0.0, 0.0, -1.0, 0.0, 0.0, -1.0, 0.0, 0.0, -1.0, 0.0, 0.0, 0.0, 1.0, 0.0, 0.0, 1.0, 0.0, 0.0, 1.0, 0.0, 0.0, 1.0, 0.0, 1.0, 0.0, 0.0, 1.0, 0.0, 0.0, 1.0, 0.0, 0.0, 1.0, 0.0, 0.0, 0.0, -1.0, 0.0, 0.0, -1.0, 0.0, 0.0, -1.0, 0.0, 0.0, -1.0, 1.0, 0.0, -0.003765, 1.0, 0.0, -0.003765, 1.0, 0.0, -0.003765, 1.0, 0.0, -0.003765, -1.0, 0.0, 0.003765, -1.0, 0.0, 0.003765, -1.0, 0.0, 0.003765, -1.0, 0.0, 0.003765, 0.0, -1.0, 0.0, 0.0, -1.0, 0.0, 0.0, -1.0, 0.0, 0.0, -1.0, 0.0, 0.3553, 0.0, 0.9347, 0.3553, 0.0, 0.9347, 0.3553, 0.0, 0.9347, 0.3553, 0.0, 0.9347, 0.0, 1.0, 0.0, 0.0, 1.0, 0.0, 0.0, 1.0, 0.0, 0.0, 1.0, 0.0, 0.3554, 0.0, -0.9347, 0.3554, 0.0, -0.9347, 0.3554, 0.0, -0.9347, 0.3554, 0.0, -0.9347, 1.0, 0.0, 0.0, 1.0, 0.0, 0.0, 1.0, 0.0, 0.0, 1.0, 0.0, 0.0, -1.0, 0.0, 0.0, -1.0, 0.0, 0.0, -1.0, 0.0, 0.0, -1.0, 0.0, 0.0, -0.5211, 0.676, 0.521, -0.5211, 0.676, 0.521, -0.5211, 0.676, 0.521, -0.5211, 0.676, 0.521, 0.0, 1.0, 0.0, 0.0, 1.0, 0.0, 0.0, 1.0, 0.0, 0.0, 1.0, 0.0, 0.521, 0.676, -0.5211, 0.521, 0.676, -0.5211, 0.521, 0.676, -0.5211, 0.521, 0.676, -0.5211, 0.521, 0.676, 0.5211, 0.521, 0.676, 0.5211, 0.521, 0.676, 0.5211, 0.521, 0.676, 0.5211, -0.5211, 0.676, -0.521, -0.5211, 0.676, -0.521, -0.5211, 0.676, -0.521, -0.5211, 0.676, -0.521, -0.7148, 0.6759, 0.1793, -0.7148, 0.6759, 0.1793, -0.7148, 0.6759, 0.1793, -0.7148, 0.6759, 0.1793, 0.0, 1.0, 6.564e-07, 0.0, 1.0, 6.564e-07, 0.0, 1.0, 6.564e-07, 0.0, 1.0, 6.564e-07, 0.7147, 0.676, -0.1793, 0.7147, 0.676, -0.1793, 0.7147, 0.676, -0.1793, 0.7147, 0.676, -0.1793, 0.1793, 0.676, 0.7147, 0.1793, 0.676, 0.7147, 0.1793, 0.676, 0.7147, 0.1793, 0.676, 0.7147, -0.1793, 0.6761, -0.7147, -0.1793, 0.6761, -0.7147, -0.1793, 0.6761, -0.7147, -0.1793, 0.6761, -0.7147, 0.0, -1.0, 0.0, 0.0, -1.0, 0.0, 0.0, -1.0, 0.0, 0.0, -1.0, 0.0, -0.3553, 0.0, 0.9347, -0.3553, 0.0, 0.9347, -0.3553, 0.0, 0.9347, -0.3553, 0.0, 0.9347, 0.0, 1.0, 0.0, 0.0, 1.0, 0.0, 0.0, 1.0, 0.0, 0.0, 1.0, 0.0, -0.3553, 0.0, -0.9347, -0.3553, 0.0, -0.9347, -0.3553, 0.0, -0.9347, -0.3553, 0.0, -0.9347, 1.0, 0.0, 0.0, 1.0, 0.0, 0.0, 1.0, 0.0, 0.0, 1.0, 0.0, 0.0, -1.0, 0.0, 0.0, -1.0, 0.0, 0.0, -1.0, 0.0, 0.0, -1.0, 0.0, 0.0, -0.521, 0.676, 0.5211, -0.521, 0.676, 0.5211, -0.521, 0.676, 0.5211, -0.521, 0.676, 0.5211, 0.0, 1.0, 0.0, 0.0, 1.0, 0.0, 0.0, 1.0, 0.0, 0.0, 1.0, 0.0, 0.5211, 0.676, -0.5211, 0.5211, 0.676, -0.5211, 0.5211, 0.676, -0.5211, 0.5211, 0.676, -0.5211, 0.5211, 0.676, 0.521, 0.5211, 0.676, 0.521, 0.5211, 0.676, 0.521, 0.5211, 0.676, 0.521, -0.521, 0.676, -0.5211, -0.521, 0.676, -0.5211, -0.521, 0.676, -0.5211, -0.521, 0.676, -0.5211])] * 3)])

# ---- objects
ob_sm_env_park_table_01 = bpy.data.objects.new('SM_Env_Park_Table_01', me_mesh)

# ---- transforms, parenting, visibility, modifiers, constraints
ob_sm_env_park_table_01.location = (0.0, 0.0, 0.0)
ob_sm_env_park_table_01.rotation_euler = (1.571, -0.0, 0.0)
ob_sm_env_park_table_01.scale = (0.01, 0.01, 0.01)
ob_sm_env_park_table_01.color = (0.8, 0.8, 0.8, 1.0)

# ---- collection membership
scene.collection.objects.link(ob_sm_env_park_table_01)

# ---- scene / render settings (as saved in the file)
scene.frame_start = 1; scene.frame_end = 250; scene.frame_set(1)
scene.render.engine = 'BLENDER_EEVEE_NEXT'
scene.cycles.sampling_pattern = 'TABULATED_SOBOL'
scene.view_settings.view_transform = 'Filmic'
bpy.context.view_layer.update()

# ---- added for rendering (the .blend has no active camera and no usable light): camera, sun
cam_auto = bpy.data.cameras.new('AutoCamera')
cam_auto.lens = 50.0
cam_auto.sensor_width = 36.0
cam_auto.clip_end = 1000.0
ob_auto_camera = bpy.data.objects.new('AutoCamera', cam_auto)
scene.collection.objects.link(ob_auto_camera)
ob_auto_camera.location = (2.47923, -2.97507, 2.31718)
ob_auto_camera.rotation_euler = (1.09748, -7.21219e-08, 0.694738)
scene.camera = ob_auto_camera
light_auto_sun = bpy.data.lights.new('AutoSun', 'SUN')
light_auto_sun.energy = 3.0
light_auto_sun.angle = 0.0523599
ob_auto_sun = bpy.data.objects.new('AutoSun', light_auto_sun)
scene.collection.objects.link(ob_auto_sun)
ob_auto_sun.rotation_euler = (0.872665, 0.174533, 0.523599)
bpy.context.view_layer.update()
